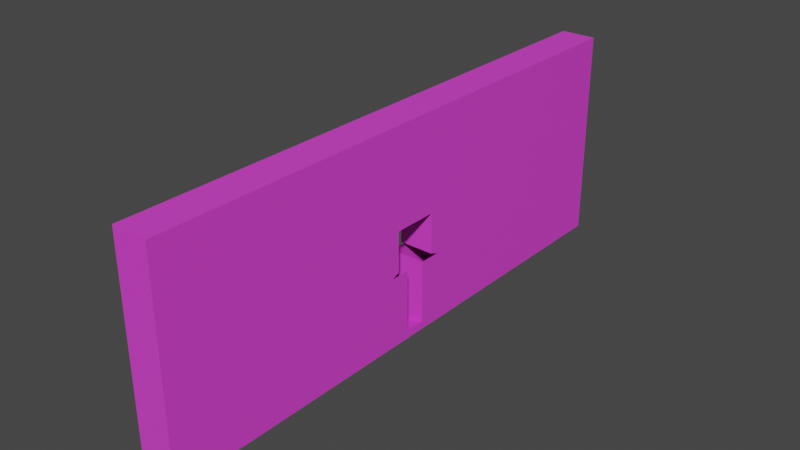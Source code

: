 # Source: wall2.blend  (saved by Blender 2.90.8; exported with 4.5.12 LTS)
import bpy
from mathutils import Matrix  # noqa: F401  (used for matrix-valued properties, if any)

bpy.ops.wm.read_factory_settings(use_empty=True)
scene = bpy.context.scene
scene.name = 'Scene'

# ---- collections
col_collection = bpy.data.collections.new('Collection'); scene.collection.children.link(col_collection)

# ---- materials (node trees are filled in below, after node groups)
mat_material_001 = bpy.data.materials.new('Material.001')
mat_material_001.use_transparent_shadow = False

# ---- material node trees
mat_material_001.use_nodes = True; mat_material_001.node_tree.nodes.clear()
_N = mat_material_001.node_tree.nodes; _L = mat_material_001.node_tree.links
n0 = _N.new('ShaderNodeBsdfPrincipled'); n0.name = 'Principled BSDF'; n0.location = (10, 300)
n0.distribution = 'GGX'
n0.subsurface_method = 'BURLEY'
n0.inputs[0].default_value = (0.8, 0.05615, 0.7112, 1.0)
n0.inputs[3].default_value = 1.45
n0.inputs[27].default_value = (0.0, 0.0, 0.0, 1.0)
n0.inputs[28].default_value = 1.0
n1 = _N.new('ShaderNodeOutputMaterial'); n1.name = 'Material Output'; n1.location = (300, 300)
_L.new(n0.outputs[0], n1.inputs[0])
n1.is_active_output = True

# ---- world
world_world = bpy.data.worlds.new('World'); scene.world = world_world
world_world.use_nodes = True; world_world.node_tree.nodes.clear()
_N = world_world.node_tree.nodes; _L = world_world.node_tree.links
n0 = _N.new('ShaderNodeOutputWorld'); n0.name = 'World Output'; n0.location = (300, 300)
n1 = _N.new('ShaderNodeBackground'); n1.name = 'Background'; n1.location = (10, 300)
n1.inputs[0].default_value = (0.05088, 0.05088, 0.05088, 1.0)
_L.new(n1.outputs[0], n0.inputs[0])
n0.is_active_output = True
world_world.color = (0.05088, 0.05088, 0.05088)
world_world.use_sun_shadow = False
world_world.sun_shadow_jitter_overblur = 0.0

# ---- meshes
me_cube_002 = bpy.data.meshes.new('Cube.002')
me_cube_002.from_pydata([(-1.005, -1.005, -1.005), (-1.005, -1.005, 1.005), (-1.005, 1.005, -1.005), (-1.005, 1.005, 1.005), (1.005, -1.005, -1.005), (1.005, -1.005, 1.005), (1.005, 1.005, -1.005), (1.005, 1.005, 1.005), (-1.005, 0.7817, -1.005), (-1.005, 0.5583, -1.005), (-1.005, 0.335, -1.005), (-1.005, 0.1117, -1.005), (-1.005, -0.1117, -1.005), (-1.005, -0.335, -1.005), (-1.005, -0.5583, -1.005), (-1.005, -0.7817, -1.005), (-1.005, -1.005, -0.7817), (-1.005, -1.005, -0.5583), (-1.005, -1.005, -0.335), (-1.005, -1.005, -0.1117), (-1.005, -1.005, 0.1117), (-1.005, -1.005, 0.335), (-1.005, -1.005, 0.5583), (-1.005, -1.005, 0.7817), (-1.005, -0.7817, 1.005), (-1.005, -0.5583, 1.005), (-1.005, -0.335, 1.005), (-1.005, -0.1117, 1.005), (-1.005, 0.1117, 1.005), (-1.005, 0.335, 1.005), (-1.005, 0.5583, 1.005), (-1.005, 0.7817, 1.005), (-1.005, 1.005, 0.7817), (-1.005, 1.005, 0.5583), (-1.005, 1.005, 0.335), (-1.005, 1.005, 0.1117), (-1.005, 1.005, -0.1117), (-1.005, 1.005, -0.335), (-1.005, 1.005, -0.5583), (-1.005, 1.005, -0.7817), (0.7817, 1.005, -1.005), (0.5583, 1.005, -1.005), (0.335, 1.005, -1.005), (0.1117, 1.005, -1.005), (-0.1117, 1.005, -1.005), (-0.335, 1.005, -1.005), (-0.5583, 1.005, -1.005), (-0.7817, 1.005, -1.005), (-0.7817, 1.005, 1.005), (-0.5583, 1.005, 1.005), (-0.335, 1.005, 1.005), (-0.1117, 1.005, 1.005), (0.1117, 1.005, 1.005), (0.335, 1.005, 1.005), (0.5583, 1.005, 1.005), (0.7817, 1.005, 1.005), (1.005, 1.005, 0.7817), (1.005, 1.005, 0.5583), (1.005, 1.005, 0.335), (1.005, 1.005, 0.1117), (1.005, 1.005, -0.1117), (1.005, 1.005, -0.335), (1.005, 1.005, -0.5583), (1.005, 1.005, -0.7817), (1.005, -0.7817, -1.005), (1.005, -0.5583, -1.005), (1.005, -0.335, -1.005), (1.005, -0.1117, -1.005), (1.005, 0.1117, -1.005), (1.005, 0.335, -1.005), (1.005, 0.5583, -1.005), (1.005, 0.7817, -1.005), (1.005, 0.7817, 1.005), (1.005, 0.5583, 1.005), (1.005, 0.335, 1.005), (1.005, 0.1117, 1.005), (1.005, -0.1117, 1.005), (1.005, -0.335, 1.005), (1.005, -0.5583, 1.005), (1.005, -0.7817, 1.005), (1.005, -1.005, 0.7817), (1.005, -1.005, 0.5583), (1.005, -1.005, 0.335), (1.005, -1.005, 0.1117), (1.005, -1.005, -0.1117), (1.005, -1.005, -0.335), (1.005, -1.005, -0.5583), (1.005, -1.005, -0.7817), (-0.7817, -1.005, -1.005), (-0.5583, -1.005, -1.005), (-0.335, -1.005, -1.005), (-0.1117, -1.005, -1.005), (0.1117, -1.005, -1.005), (0.335, -1.005, -1.005), (0.5583, -1.005, -1.005), (0.7817, -1.005, -1.005), (0.7817, -1.005, 1.005), (0.5583, -1.005, 1.005), (0.335, -1.005, 1.005), (0.1117, -1.005, 1.005), (-0.1117, -1.005, 1.005), (-0.335, -1.005, 1.005), (-0.5583, -1.005, 1.005), (-0.7817, -1.005, 1.005), (0.7817, 0.7817, 1.005), (0.7817, 0.5583, 1.005), (0.7817, 0.335, 1.005), (0.7817, 0.1117, 1.005), (0.7817, -0.1117, 1.005), (0.7817, -0.335, 1.005), (0.7817, -0.5583, 1.005), (0.7817, -0.7817, 1.005), (0.5583, 0.7817, 1.005), (0.5583, 0.5583, 1.005), (0.5583, 0.335, 1.005), (0.5583, 0.1117, 1.005), (0.5583, -0.1117, 1.005), (0.5583, -0.335, 1.005), (0.5583, -0.5583, 1.005), (0.5583, -0.7817, 1.005), (0.335, 0.7817, 1.005), (0.335, 0.5583, 1.005), (0.335, 0.335, 1.005), (0.335, 0.1117, 1.005), (0.335, -0.1117, 1.005), (0.335, -0.335, 1.005), (0.335, -0.5583, 1.005), (0.335, -0.7817, 1.005), (0.1117, 0.7817, 1.005), (0.1117, 0.5583, 1.005), (0.1117, 0.335, 1.005), (0.1117, 0.1117, 1.005), (0.1117, -0.1117, 1.005), (0.1117, -0.335, 1.005), (0.1117, -0.5583, 1.005), (0.1117, -0.7817, 1.005), (-0.1117, 0.7817, 1.005), (-0.1117, 0.5583, 1.005), (-0.1117, 0.335, 1.005), (-0.1117, 0.1117, 1.005), (-0.1117, -0.1117, 1.005), (-0.1117, -0.335, 1.005), (-0.1117, -0.5583, 1.005), (-0.1117, -0.7817, 1.005), (-0.335, 0.7817, 1.005), (-0.335, 0.5583, 1.005), (-0.335, 0.335, 1.005), (-0.335, 0.1117, 1.005), (-0.335, -0.1117, 1.005), (-0.335, -0.335, 1.005), (-0.335, -0.5583, 1.005), (-0.335, -0.7817, 1.005), (-0.5583, 0.7817, 1.005), (-0.5583, 0.5583, 1.005), (-0.5583, 0.335, 1.005), (-0.5583, 0.1117, 1.005), (-0.5583, -0.1117, 1.005), (-0.5583, -0.335, 1.005), (-0.5583, -0.5583, 1.005), (-0.5583, -0.7817, 1.005), (-0.7817, 0.7817, 1.005), (-0.7817, 0.5583, 1.005), (-0.7817, 0.335, 1.005), (-0.7817, 0.1117, 1.005), (-0.7817, -0.1117, 1.005), (-0.7817, -0.335, 1.005), (-0.7817, -0.5583, 1.005), (-0.7817, -0.7817, 1.005), (-0.7817, 0.7817, -1.005), (-0.7817, 0.5583, -1.005), (-0.7817, 0.335, -1.005), (-0.7817, 0.1117, -1.005), (-0.7817, -0.1117, -1.005), (-0.7817, -0.335, -1.005), (-0.7817, -0.5583, -1.005), (-0.7817, -0.7817, -1.005), (-0.5583, 0.7817, -1.005), (-0.5583, 0.5583, -1.005), (-0.5583, 0.335, -1.005), (-0.5583, 0.1117, -1.005), (-0.5583, -0.1117, -1.005), (-0.5583, -0.335, -1.005), (-0.5583, -0.5583, -1.005), (-0.5583, -0.7817, -1.005), (-0.335, 0.7817, -1.005), (-0.335, 0.5583, -1.005), (-0.335, 0.335, -1.005), (-0.335, 0.1117, -1.005), (-0.335, -0.1117, -1.005), (-0.335, -0.335, -1.005), (-0.335, -0.5583, -1.005), (-0.335, -0.7817, -1.005), (-0.1117, 0.7817, -1.005), (-0.1117, 0.5583, -1.005), (-0.1117, 0.335, -1.005), (-0.1117, 0.1117, -1.005), (-0.1117, -0.1117, -1.005), (-0.1117, -0.335, -1.005), (-0.1117, -0.5583, -1.005), (-0.1117, -0.7817, -1.005), (0.1117, 0.7817, -1.005), (0.1117, 0.5583, -1.005), (0.1117, 0.335, -1.005), (0.1117, 0.1117, -1.005), (0.1117, -0.1117, -1.005), (0.1117, -0.335, -1.005), (0.1117, -0.5583, -1.005), (0.1117, -0.7817, -1.005), (0.335, 0.7817, -1.005), (0.335, 0.5583, -1.005), (0.335, 0.335, -1.005), (0.335, 0.1117, -1.005), (0.335, -0.1117, -1.005), (0.335, -0.335, -1.005), (0.335, -0.5583, -1.005), (0.335, -0.7817, -1.005), (0.5583, 0.7817, -1.005), (0.5583, 0.5583, -1.005), (0.5583, 0.335, -1.005), (0.5583, 0.1117, -1.005), (0.5583, -0.1117, -1.005), (0.5583, -0.335, -1.005), (0.5583, -0.5583, -1.005), (0.5583, -0.7817, -1.005), (0.7817, 0.7817, -1.005), (0.7817, 0.5583, -1.005), (0.7817, 0.335, -1.005), (0.7817, 0.1117, -1.005), (0.7817, -0.1117, -1.005), (0.7817, -0.335, -1.005), (0.7817, -0.5583, -1.005), (0.7817, -0.7817, -1.005), (0.7817, -1.005, -0.7817), (0.5583, -1.005, -0.7817), (0.335, -1.005, -0.7817), (0.1117, -1.005, -0.7817), (-0.1117, -1.005, -0.7817), (-0.335, -1.005, -0.7817), (-0.5583, -1.005, -0.7817), (-0.7817, -1.005, -0.7817), (0.7817, -1.005, -0.5583), (0.5583, -1.005, -0.5583), (0.335, -1.005, -0.5583), (0.1117, -1.005, -0.5583), (-0.1117, -1.005, -0.5583), (-0.335, -1.005, -0.5583), (-0.5583, -1.005, -0.5583), (-0.7817, -1.005, -0.5583), (0.7817, -1.005, -0.335), (0.5583, -1.005, -0.335), (0.335, -1.005, -0.335), (0.1117, -1.005, -0.335), (-0.1117, -1.005, -0.335), (-0.335, -1.005, -0.335), (-0.5583, -1.005, -0.335), (-0.7817, -1.005, -0.335), (0.7817, -1.005, -0.1117), (0.5583, -1.005, -0.1117), (0.335, -1.005, -0.1117), (0.1117, -1.005, -0.1117), (-0.1117, -1.005, -0.1117), (-0.335, -1.005, -0.1117), (-0.5583, -1.005, -0.1117), (-0.7817, -1.005, -0.1117), (0.7817, -1.005, 0.1117), (0.5583, -1.005, 0.1117), (0.335, -1.005, 0.1117), (0.1117, -1.005, 0.1117), (-0.1117, -1.005, 0.1117), (-0.335, -1.005, 0.1117), (-0.5583, -1.005, 0.1117), (-0.7817, -1.005, 0.1117), (0.7817, -1.005, 0.335), (0.5583, -1.005, 0.335), (0.335, -1.005, 0.335), (0.1117, -1.005, 0.335), (-0.1117, -1.005, 0.335), (-0.335, -1.005, 0.335), (-0.5583, -1.005, 0.335), (-0.7817, -1.005, 0.335), (0.7817, -1.005, 0.5583), (0.5583, -1.005, 0.5583), (0.335, -1.005, 0.5583), (0.1117, -1.005, 0.5583), (-0.1117, -1.005, 0.5583), (-0.335, -1.005, 0.5583), (-0.5583, -1.005, 0.5583), (-0.7817, -1.005, 0.5583), (0.7817, -1.005, 0.7817), (0.5583, -1.005, 0.7817), (0.335, -1.005, 0.7817), (0.1117, -1.005, 0.7817), (-0.1117, -1.005, 0.7817), (-0.335, -1.005, 0.7817), (-0.5583, -1.005, 0.7817), (-0.7817, -1.005, 0.7817), (1.005, 0.7817, -0.7817), (1.005, 0.5583, -0.7817), (1.005, 0.335, -0.7817), (1.005, 0.1117, -0.7817), (1.005, -0.1117, -0.7817), (1.005, -0.335, -0.7817), (1.005, -0.5583, -0.7817), (1.005, -0.7817, -0.7817), (1.005, 0.7817, -0.5583), (1.005, 0.5583, -0.5583), (1.005, 0.335, -0.5583), (1.005, 0.1117, -0.5583), (1.005, -0.1117, -0.5583), (1.005, -0.335, -0.5583), (1.005, -0.5583, -0.5583), (1.005, -0.7817, -0.5583), (1.005, 0.7817, -0.335), (1.005, 0.5583, -0.335), (1.005, 0.335, -0.335), (1.005, 0.08117, -0.3045), (1.005, -0.08117, -0.3045), (1.005, -0.335, -0.335), (1.005, -0.5583, -0.335), (1.005, -0.7817, -0.335), (1.005, 0.7817, -0.1117), (1.005, 0.5583, -0.1117), (1.005, 0.335, -0.1117), (1.005, 0.08117, -0.1117), (1.005, -0.08117, -0.1117), (1.005, -0.335, -0.1117), (1.005, -0.5583, -0.1117), (1.005, -0.7817, -0.1117), (1.005, 0.7817, 0.1117), (1.005, 0.5583, 0.1117), (1.005, 0.335, 0.1117), (1.005, 0.08117, 0.08117), (1.005, -0.08117, 0.08117), (1.005, -0.335, 0.1117), (1.005, -0.5583, 0.1117), (1.005, -0.7817, 0.1117), (1.005, 0.7817, 0.335), (1.005, 0.5583, 0.335), (1.005, 0.335, 0.335), (1.005, 0.1117, 0.335), (1.005, -0.1117, 0.335), (1.005, -0.335, 0.335), (1.005, -0.5583, 0.335), (1.005, -0.7817, 0.335), (1.005, 0.7817, 0.5583), (1.005, 0.5583, 0.5583), (1.005, 0.335, 0.5583), (1.005, 0.1117, 0.5583), (1.005, -0.1117, 0.5583), (1.005, -0.335, 0.5583), (1.005, -0.5583, 0.5583), (1.005, -0.7817, 0.5583), (1.005, 0.7817, 0.7817), (1.005, 0.5583, 0.7817), (1.005, 0.335, 0.7817), (1.005, 0.1117, 0.7817), (1.005, -0.1117, 0.7817), (1.005, -0.335, 0.7817), (1.005, -0.5583, 0.7817), (1.005, -0.7817, 0.7817), (-0.7817, 1.005, -0.7817), (-0.5583, 1.005, -0.7817), (-0.335, 1.005, -0.7817), (-0.1117, 1.005, -0.7817), (0.1117, 1.005, -0.7817), (0.335, 1.005, -0.7817), (0.5583, 1.005, -0.7817), (0.7817, 1.005, -0.7817), (-0.7817, 1.005, -0.5583), (-0.5583, 1.005, -0.5583), (-0.335, 1.005, -0.5583), (-0.1117, 1.005, -0.5583), (0.1117, 1.005, -0.5583), (0.335, 1.005, -0.5583), (0.5583, 1.005, -0.5583), (0.7817, 1.005, -0.5583), (-0.7817, 1.005, -0.335), (-0.5583, 1.005, -0.335), (-0.335, 1.005, -0.335), (-0.1117, 1.005, -0.335), (0.1117, 1.005, -0.335), (0.335, 1.005, -0.335), (0.5583, 1.005, -0.335), (0.7817, 1.005, -0.335), (-0.7817, 1.005, -0.1117), (-0.5583, 1.005, -0.1117), (-0.335, 1.005, -0.1117), (-0.1117, 1.005, -0.1117), (0.1117, 1.005, -0.1117), (0.335, 1.005, -0.1117), (0.5583, 1.005, -0.1117), (0.7817, 1.005, -0.1117), (-0.7817, 1.005, 0.1117), (-0.5583, 1.005, 0.1117), (-0.335, 1.005, 0.1117), (-0.1117, 1.005, 0.1117), (0.1117, 1.005, 0.1117), (0.335, 1.005, 0.1117), (0.5583, 1.005, 0.1117), (0.7817, 1.005, 0.1117), (-0.7817, 1.005, 0.335), (-0.5583, 1.005, 0.335), (-0.335, 1.005, 0.335), (-0.1117, 1.005, 0.335), (0.1117, 1.005, 0.335), (0.335, 1.005, 0.335), (0.5583, 1.005, 0.335), (0.7817, 1.005, 0.335), (-0.7817, 1.005, 0.5583), (-0.5583, 1.005, 0.5583), (-0.335, 1.005, 0.5583), (-0.1117, 1.005, 0.5583), (0.1117, 1.005, 0.5583), (0.335, 1.005, 0.5583), (0.5583, 1.005, 0.5583), (0.7817, 1.005, 0.5583), (-0.7817, 1.005, 0.7817), (-0.5583, 1.005, 0.7817), (-0.335, 1.005, 0.7817), (-0.1117, 1.005, 0.7817), (0.1117, 1.005, 0.7817), (0.335, 1.005, 0.7817), (0.5583, 1.005, 0.7817), (0.7817, 1.005, 0.7817), (-1.005, -0.7817, -0.7817), (-1.005, -0.5583, -0.7817), (-1.005, -0.335, -0.7817), (-1.005, -0.1117, -0.7817), (-1.005, 0.1117, -0.7817), (-1.005, 0.335, -0.7817), (-1.005, 0.5583, -0.7817), (-1.005, 0.7817, -0.7817), (-1.005, -0.7817, -0.5583), (-1.005, -0.5583, -0.5583), (-1.005, -0.335, -0.5583), (-1.005, -0.1117, -0.5583), (-1.005, 0.1117, -0.5583), (-1.005, 0.335, -0.5583), (-1.005, 0.5583, -0.5583), (-1.005, 0.7817, -0.5583), (-1.005, -0.7817, -0.335), (-1.005, -0.5583, -0.335), (-1.005, -0.335, -0.335), (-1.005, -0.08117, -0.3045), (-1.005, 0.08117, -0.3045), (-1.005, 0.335, -0.335), (-1.005, 0.5583, -0.335), (-1.005, 0.7817, -0.335), (-1.005, -0.7817, -0.1117), (-1.005, -0.5583, -0.1117), (-1.005, -0.335, -0.1117), (-1.005, -0.08117, -0.1117), (-1.005, 0.08117, -0.1117), (-1.005, 0.335, -0.1117), (-1.005, 0.5583, -0.1117), (-1.005, 0.7817, -0.1117), (-1.005, -0.7817, 0.1117), (-1.005, -0.5583, 0.1117), (-1.005, -0.335, 0.1117), (-1.005, -0.08117, 0.08117), (-1.005, 0.08117, 0.08117), (-1.005, 0.335, 0.1117), (-1.005, 0.5583, 0.1117), (-1.005, 0.7817, 0.1117), (-1.005, -0.7817, 0.335), (-1.005, -0.5583, 0.335), (-1.005, -0.335, 0.335), (-1.005, -0.1117, 0.335), (-1.005, 0.1117, 0.335), (-1.005, 0.335, 0.335), (-1.005, 0.5583, 0.335), (-1.005, 0.7817, 0.335), (-1.005, -0.7817, 0.5583), (-1.005, -0.5583, 0.5583), (-1.005, -0.335, 0.5583), (-1.005, -0.1117, 0.5583), (-1.005, 0.1117, 0.5583), (-1.005, 0.335, 0.5583), (-1.005, 0.5583, 0.5583), (-1.005, 0.7817, 0.5583), (-1.005, -0.7817, 0.7817), (-1.005, -0.5583, 0.7817), (-1.005, -0.335, 0.7817), (-1.005, -0.1117, 0.7817), (-1.005, 0.1117, 0.7817), (-1.005, 0.335, 0.7817), (-1.005, 0.5583, 0.7817), (-1.005, 0.7817, 0.7817), (1.005, 0.1117, -0.335), (1.005, -0.1117, -0.335), (1.005, 0.1117, 0.1117), (1.005, -0.1117, 0.1117), (1.005, 0.1117, -0.1117), (1.005, -0.1117, -0.1117), (-1.005, -0.1117, -0.335), (-1.005, 0.1117, -0.335), (-1.005, -0.1117, 0.1117), (-1.005, 0.1117, 0.1117), (-1.005, -0.1117, -0.1117), (-1.005, 0.1117, -0.1117), (-1.005, 0.03722, -1.005), (-1.005, -0.03722, -1.005), (1.005, -0.03722, -1.005), (1.005, 0.03722, -1.005), (1.005, 0.03722, -0.7817), (1.005, -0.03722, -0.7817), (1.005, 0.03722, -0.5583), (1.005, -0.03722, -0.5583), (1.005, 0.03722, -0.335), (1.005, -0.03722, -0.335), (1.005, 0.1117, -0.8561), (1.005, 0.1117, -0.9306), (1.005, -0.1117, -0.8561), (1.005, -0.1117, -0.9306), (1.005, 0.1117, -0.6328), (1.005, 0.1117, -0.7072), (1.005, -0.1117, -0.6328), (1.005, -0.1117, -0.7072), (1.005, 0.1117, -0.4094), (1.005, 0.1117, -0.4839), (1.005, -0.1117, -0.4094), (1.005, -0.1117, -0.4839), (-1.005, -0.03722, -0.7817), (-1.005, 0.03722, -0.7817), (-1.005, -0.03722, -0.5583), (-1.005, 0.03722, -0.5583), (-1.005, -0.03722, -0.335), (-1.005, 0.03722, -0.335), (-1.005, -0.1117, -0.8561), (-1.005, -0.1117, -0.9306), (-1.005, 0.1117, -0.8561), (-1.005, 0.1117, -0.9306), (-1.005, -0.1117, -0.6328), (-1.005, -0.1117, -0.7072), (-1.005, 0.1117, -0.6328), (-1.005, 0.1117, -0.7072), (-1.005, -0.1117, -0.4094), (-1.005, -0.1117, -0.4839), (-1.005, 0.1117, -0.4094), (-1.005, 0.1117, -0.4839), (1.005, 0.02706, -0.3045), (1.005, -0.02706, -0.3045), (-1.005, -0.02706, -0.3045), (-1.005, 0.02706, -0.3045), (1.005, 0.1015, -0.3248), (1.005, 0.09134, -0.3147), (1.005, -0.09134, -0.3147), (1.005, -0.1015, -0.3248), (-1.005, -0.1015, -0.3248), (-1.005, -0.09134, -0.3147), (-1.005, 0.09134, -0.3147), (-1.005, 0.1015, -0.3248), (0.335, -0.08117, -0.3045), (-0.335, -0.08117, -0.3045), (-0.335, 0.08117, -0.3045), (0.335, 0.08117, -0.3045), (-0.335, 0.02706, -0.3045), (0.335, 0.02706, -0.3045), (-0.335, -0.02706, -0.3045), (0.335, -0.02706, -0.3045), (-1.005, -0.03045, -0.3147), (-1.005, -0.03383, -0.3248), (-1.005, 0.03045, -0.3147), (-1.005, 0.03383, -0.3248), (1.005, 0.03045, -0.3147), (1.005, 0.03383, -0.3248), (1.005, -0.03045, -0.3147), (1.005, -0.03383, -0.3248), (-1.005, -0.03722, -0.4839), (-1.005, 0.03722, -0.4839), (-1.005, -0.03722, -0.4094), (-1.005, 0.03722, -0.4094), (-1.005, -0.03722, -0.7072), (-1.005, 0.03722, -0.7072), (-1.005, -0.03722, -0.6328), (-1.005, 0.03722, -0.6328), (-1.005, -0.03722, -0.9306), (-1.005, 0.03722, -0.9306), (-1.005, -0.03722, -0.8561), (-1.005, 0.03722, -0.8561), (1.005, 0.03722, -0.4839), (1.005, -0.03722, -0.4839), (1.005, 0.03722, -0.4094), (1.005, -0.03722, -0.4094), (1.005, 0.03722, -0.7072), (1.005, -0.03722, -0.7072), (1.005, 0.03722, -0.6328), (1.005, -0.03722, -0.6328), (1.005, 0.03722, -0.9306), (1.005, -0.03722, -0.9306), (1.005, 0.03722, -0.8561), (1.005, -0.03722, -0.8561)], [(541, 316), (543, 444), (315, 540), (443, 542), (556, 554), (557, 555), (553, 558), (552, 559), (560, 549), (561, 548), (550, 562), (551, 563), (564, 545), (565, 544), (546, 566), (547, 567)], [(487, 31, 3, 32), (423, 55, 7, 56), (359, 79, 5, 80), (295, 103, 1, 23), (231, 64, 4, 95), (167, 24, 1, 103), (79, 111, 96, 5), (111, 119, 97, 96), (119, 127, 98, 97), (127, 135, 99, 98), (135, 143, 100, 99), (143, 151, 101, 100), (151, 159, 102, 101), (159, 167, 103, 102), (7, 55, 104, 72), (72, 104, 105, 73), (73, 105, 106, 74), (74, 106, 107, 75), (75, 107, 108, 76), (76, 108, 109, 77), (77, 109, 110, 78), (78, 110, 111, 79), (55, 54, 112, 104), (104, 112, 113, 105), (105, 113, 114, 106), (106, 114, 115, 107), (107, 115, 116, 108), (108, 116, 117, 109), (109, 117, 118, 110), (110, 118, 119, 111), (54, 53, 120, 112), (112, 120, 121, 113), (113, 121, 122, 114), (114, 122, 123, 115), (115, 123, 124, 116), (116, 124, 125, 117), (117, 125, 126, 118), (118, 126, 127, 119), (53, 52, 128, 120), (120, 128, 129, 121), (121, 129, 130, 122), (122, 130, 131, 123), (123, 131, 132, 124), (124, 132, 133, 125), (125, 133, 134, 126), (126, 134, 135, 127), (52, 51, 136, 128), (128, 136, 137, 129), (129, 137, 138, 130), (130, 138, 139, 131), (131, 139, 140, 132), (132, 140, 141, 133), (133, 141, 142, 134), (134, 142, 143, 135), (51, 50, 144, 136), (136, 144, 145, 137), (137, 145, 146, 138), (138, 146, 147, 139), (139, 147, 148, 140), (140, 148, 149, 141), (141, 149, 150, 142), (142, 150, 151, 143), (50, 49, 152, 144), (144, 152, 153, 145), (145, 153, 154, 146), (146, 154, 155, 147), (147, 155, 156, 148), (148, 156, 157, 149), (149, 157, 158, 150), (150, 158, 159, 151), (49, 48, 160, 152), (152, 160, 161, 153), (153, 161, 162, 154), (154, 162, 163, 155), (155, 163, 164, 156), (156, 164, 165, 157), (157, 165, 166, 158), (158, 166, 167, 159), (48, 3, 31, 160), (160, 31, 30, 161), (161, 30, 29, 162), (162, 29, 28, 163), (163, 28, 27, 164), (164, 27, 26, 165), (165, 26, 25, 166), (166, 25, 24, 167), (15, 175, 88, 0), (175, 183, 89, 88), (183, 191, 90, 89), (191, 199, 91, 90), (199, 207, 92, 91), (207, 215, 93, 92), (215, 223, 94, 93), (223, 231, 95, 94), (2, 47, 168, 8), (8, 168, 169, 9), (9, 169, 170, 10), (10, 170, 171, 11), (11, 171, 172, 12, 501, 500), (12, 172, 173, 13), (13, 173, 174, 14), (14, 174, 175, 15), (47, 46, 176, 168), (168, 176, 177, 169), (169, 177, 178, 170), (170, 178, 179, 171), (171, 179, 180, 172), (172, 180, 181, 173), (173, 181, 182, 174), (174, 182, 183, 175), (46, 45, 184, 176), (176, 184, 185, 177), (177, 185, 186, 178), (178, 186, 187, 179), (179, 187, 188, 180), (180, 188, 189, 181), (181, 189, 190, 182), (182, 190, 191, 183), (45, 44, 192, 184), (184, 192, 193, 185), (185, 193, 194, 186), (186, 194, 195, 187), (187, 195, 196, 188), (188, 196, 197, 189), (189, 197, 198, 190), (190, 198, 199, 191), (44, 43, 200, 192), (192, 200, 201, 193), (193, 201, 202, 194), (194, 202, 203, 195), (195, 203, 204, 196), (196, 204, 205, 197), (197, 205, 206, 198), (198, 206, 207, 199), (43, 42, 208, 200), (200, 208, 209, 201), (201, 209, 210, 202), (202, 210, 211, 203), (203, 211, 212, 204), (204, 212, 213, 205), (205, 213, 214, 206), (206, 214, 215, 207), (42, 41, 216, 208), (208, 216, 217, 209), (209, 217, 218, 210), (210, 218, 219, 211), (211, 219, 220, 212), (212, 220, 221, 213), (213, 221, 222, 214), (214, 222, 223, 215), (41, 40, 224, 216), (216, 224, 225, 217), (217, 225, 226, 218), (218, 226, 227, 219), (219, 227, 228, 220), (220, 228, 229, 221), (221, 229, 230, 222), (222, 230, 231, 223), (40, 6, 71, 224), (224, 71, 70, 225), (225, 70, 69, 226), (226, 69, 68, 227), (227, 68, 503, 502, 67, 228), (228, 67, 66, 229), (229, 66, 65, 230), (230, 65, 64, 231), (88, 239, 16, 0), (239, 247, 17, 16), (247, 255, 18, 17), (255, 263, 19, 18), (263, 271, 20, 19), (271, 279, 21, 20), (279, 287, 22, 21), (287, 295, 23, 22), (4, 87, 232, 95), (95, 232, 233, 94), (94, 233, 234, 93), (93, 234, 235, 92), (92, 235, 236, 91), (91, 236, 237, 90), (90, 237, 238, 89), (89, 238, 239, 88), (87, 86, 240, 232), (232, 240, 241, 233), (233, 241, 242, 234), (234, 242, 243, 235), (235, 243, 244, 236), (236, 244, 245, 237), (237, 245, 246, 238), (238, 246, 247, 239), (86, 85, 248, 240), (240, 248, 249, 241), (241, 249, 250, 242), (242, 250, 251, 243), (243, 251, 252, 244), (244, 252, 253, 245), (245, 253, 254, 246), (246, 254, 255, 247), (85, 84, 256, 248), (248, 256, 257, 249), (249, 257, 258, 250), (250, 258, 259, 251), (251, 259, 260, 252), (252, 260, 261, 253), (253, 261, 262, 254), (254, 262, 263, 255), (84, 83, 264, 256), (256, 264, 265, 257), (257, 265, 266, 258), (258, 266, 267, 259), (259, 267, 268, 260), (260, 268, 269, 261), (261, 269, 270, 262), (262, 270, 271, 263), (83, 82, 272, 264), (264, 272, 273, 265), (265, 273, 274, 266), (266, 274, 275, 267), (267, 275, 276, 268), (268, 276, 277, 269), (269, 277, 278, 270), (270, 278, 279, 271), (82, 81, 280, 272), (272, 280, 281, 273), (273, 281, 282, 274), (274, 282, 283, 275), (275, 283, 284, 276), (276, 284, 285, 277), (277, 285, 286, 278), (278, 286, 287, 279), (81, 80, 288, 280), (280, 288, 289, 281), (281, 289, 290, 282), (282, 290, 291, 283), (283, 291, 292, 284), (284, 292, 293, 285), (285, 293, 294, 286), (286, 294, 295, 287), (80, 5, 96, 288), (288, 96, 97, 289), (289, 97, 98, 290), (290, 98, 99, 291), (291, 99, 100, 292), (292, 100, 101, 293), (293, 101, 102, 294), (294, 102, 103, 295), (64, 303, 87, 4), (303, 311, 86, 87), (311, 319, 85, 86), (319, 327, 84, 85), (327, 335, 83, 84), (335, 343, 82, 83), (343, 351, 81, 82), (351, 359, 80, 81), (6, 63, 296, 71), (71, 296, 297, 70), (70, 297, 298, 69), (69, 298, 299, 510, 511, 68), (591, 505, 300, 512), (67, 513, 512, 300, 301, 66), (66, 301, 302, 65), (65, 302, 303, 64), (63, 62, 304, 296), (296, 304, 305, 297), (297, 305, 306, 298), (298, 306, 307, 514, 515, 299), (587, 507, 308, 516), (300, 517, 516, 308, 309, 301), (301, 309, 310, 302), (302, 310, 311, 303), (62, 61, 312, 304), (304, 312, 313, 305), (305, 313, 314, 306), (306, 314, 488, 518, 519, 307), (583, 509, 489, 520), (308, 521, 520, 489, 317, 309), (309, 317, 318, 310), (310, 318, 319, 311), (61, 60, 320, 312), (312, 320, 321, 313), (313, 321, 322, 314), (314, 322, 492, 488), (489, 493, 325, 317), (317, 325, 326, 318), (318, 326, 327, 319), (60, 59, 328, 320), (320, 328, 329, 321), (321, 329, 330, 322), (322, 330, 490, 492), (451, 459, 332, 324), (493, 491, 333, 325), (325, 333, 334, 326), (326, 334, 335, 327), (59, 58, 336, 328), (328, 336, 337, 329), (329, 337, 338, 330), (330, 338, 339, 490), (490, 339, 340, 491), (491, 340, 341, 333), (333, 341, 342, 334), (334, 342, 343, 335), (58, 57, 344, 336), (336, 344, 345, 337), (337, 345, 346, 338), (338, 346, 347, 339), (339, 347, 348, 340), (340, 348, 349, 341), (341, 349, 350, 342), (342, 350, 351, 343), (57, 56, 352, 344), (344, 352, 353, 345), (345, 353, 354, 346), (346, 354, 355, 347), (347, 355, 356, 348), (348, 356, 357, 349), (349, 357, 358, 350), (350, 358, 359, 351), (56, 7, 72, 352), (352, 72, 73, 353), (353, 73, 74, 354), (354, 74, 75, 355), (355, 75, 76, 356), (356, 76, 77, 357), (357, 77, 78, 358), (358, 78, 79, 359), (40, 367, 63, 6), (367, 375, 62, 63), (375, 383, 61, 62), (383, 391, 60, 61), (391, 399, 59, 60), (399, 407, 58, 59), (407, 415, 57, 58), (415, 423, 56, 57), (2, 39, 360, 47), (47, 360, 361, 46), (46, 361, 362, 45), (45, 362, 363, 44), (44, 363, 364, 43), (43, 364, 365, 42), (42, 365, 366, 41), (41, 366, 367, 40), (39, 38, 368, 360), (360, 368, 369, 361), (361, 369, 370, 362), (362, 370, 371, 363), (363, 371, 372, 364), (364, 372, 373, 365), (365, 373, 374, 366), (366, 374, 375, 367), (38, 37, 376, 368), (368, 376, 377, 369), (369, 377, 378, 370), (370, 378, 379, 371), (371, 379, 380, 372), (372, 380, 381, 373), (373, 381, 382, 374), (374, 382, 383, 375), (37, 36, 384, 376), (376, 384, 385, 377), (377, 385, 386, 378), (378, 386, 387, 379), (379, 387, 388, 380), (380, 388, 389, 381), (381, 389, 390, 382), (382, 390, 391, 383), (36, 35, 392, 384), (384, 392, 393, 385), (385, 393, 394, 386), (386, 394, 395, 387), (387, 395, 396, 388), (388, 396, 397, 389), (389, 397, 398, 390), (390, 398, 399, 391), (35, 34, 400, 392), (392, 400, 401, 393), (393, 401, 402, 394), (394, 402, 403, 395), (395, 403, 404, 396), (396, 404, 405, 397), (397, 405, 406, 398), (398, 406, 407, 399), (34, 33, 408, 400), (400, 408, 409, 401), (401, 409, 410, 402), (402, 410, 411, 403), (403, 411, 412, 404), (404, 412, 413, 405), (405, 413, 414, 406), (406, 414, 415, 407), (33, 32, 416, 408), (408, 416, 417, 409), (409, 417, 418, 410), (410, 418, 419, 411), (411, 419, 420, 412), (412, 420, 421, 413), (413, 421, 422, 414), (414, 422, 423, 415), (32, 3, 48, 416), (416, 48, 49, 417), (417, 49, 50, 418), (418, 50, 51, 419), (419, 51, 52, 420), (420, 52, 53, 421), (421, 53, 54, 422), (422, 54, 55, 423), (8, 431, 39, 2), (431, 439, 38, 39), (439, 447, 37, 38), (447, 455, 36, 37), (455, 463, 35, 36), (463, 471, 34, 35), (471, 479, 33, 34), (479, 487, 32, 33), (0, 16, 424, 15), (15, 424, 425, 14), (14, 425, 426, 13), (13, 426, 427, 528, 529, 12), (579, 523, 428, 530), (11, 531, 530, 428, 429, 10), (10, 429, 430, 9), (9, 430, 431, 8), (16, 17, 432, 424), (424, 432, 433, 425), (425, 433, 434, 426), (426, 434, 435, 532, 533, 427), (575, 525, 436, 534), (428, 535, 534, 436, 437, 429), (429, 437, 438, 430), (430, 438, 439, 431), (17, 18, 440, 432), (432, 440, 441, 433), (433, 441, 442, 434), (434, 442, 494, 536, 537, 435), (571, 527, 495, 538), (436, 539, 538, 495, 445, 437), (437, 445, 446, 438), (438, 446, 447, 439), (18, 19, 448, 440), (440, 448, 449, 441), (441, 449, 450, 442), (442, 450, 498, 494), (495, 499, 453, 445), (445, 453, 454, 446), (446, 454, 455, 447), (19, 20, 456, 448), (448, 456, 457, 449), (449, 457, 458, 450), (450, 458, 496, 498), (499, 497, 461, 453), (453, 461, 462, 454), (454, 462, 463, 455), (20, 21, 464, 456), (456, 464, 465, 457), (457, 465, 466, 458), (458, 466, 467, 496), (496, 467, 468, 497), (497, 468, 469, 461), (461, 469, 470, 462), (462, 470, 471, 463), (21, 22, 472, 464), (464, 472, 473, 465), (465, 473, 474, 466), (466, 474, 475, 467), (467, 475, 476, 468), (468, 476, 477, 469), (469, 477, 478, 470), (470, 478, 479, 471), (22, 23, 480, 472), (472, 480, 481, 473), (473, 481, 482, 474), (474, 482, 483, 475), (475, 483, 484, 476), (476, 484, 485, 477), (477, 485, 486, 478), (478, 486, 487, 479), (23, 1, 24, 480), (480, 24, 25, 481), (481, 25, 26, 482), (482, 26, 27, 483), (483, 27, 28, 484), (484, 28, 29, 485), (485, 29, 30, 486), (486, 30, 31, 487), (443, 451, 324, 316, 552, 553), (332, 331, 490, 491), (323, 315, 545, 544, 488, 492), (316, 324, 493, 489, 547, 546), (331, 323, 492, 490), (324, 332, 491, 493), (460, 459, 496, 497), (451, 443, 549, 548, 494, 498), (444, 452, 499, 495, 551, 550), (459, 451, 498, 496), (452, 460, 497, 499), (459, 460, 331, 332), (460, 452, 323, 331), (452, 444, 554, 555, 315, 323), (525, 569, 539, 436), (569, 571, 538, 539), (435, 537, 568, 524), (505, 522, 585), (537, 536, 570, 568), (585, 572, 587), (536, 494, 526, 570), (587, 572, 574), (523, 573, 535, 428), (573, 575, 534, 535), (427, 533, 572, 522), (587, 524, 507), (533, 532, 574, 572), (507, 568, 581), (532, 435, 524, 574), (581, 570, 583), (500, 577, 531, 11), (577, 579, 530, 531), (12, 529, 576, 501), (529, 528, 578, 576), (528, 427, 522, 578), (507, 581, 521, 308), (581, 583, 520, 521), (307, 519, 580, 506), (582, 569, 580), (519, 518, 582, 580), (580, 525, 506), (518, 488, 508, 582), (506, 575, 586), (505, 585, 517, 300), (585, 587, 516, 517), (299, 515, 584, 504), (586, 575, 573), (515, 514, 586, 584), (584, 573, 523), (514, 307, 506, 586), (504, 523, 579), (502, 589, 513, 67), (589, 591, 512, 513), (68, 511, 588, 503), (503, 588, 589, 502), (511, 510, 590, 588), (590, 579, 577), (510, 299, 504, 590), (588, 577, 500), (591, 578, 505), (589, 576, 591), (588, 501, 589), (505, 578, 522), (585, 522, 572), (587, 574, 524), (507, 524, 568), (581, 568, 570), (583, 570, 526), (571, 582, 527), (582, 571, 569), (580, 569, 525), (506, 525, 575), (584, 586, 573), (504, 584, 523), (590, 504, 579), (588, 590, 577), (591, 576, 578), (589, 501, 576), (588, 500, 501), (582, 508, 527)])
_uv = me_cube_002.uv_layers.new(name='UVMap')
_uv.uv.foreach_set('vector', [0.5972, 0.2222, 0.625, 0.2222, 0.625, 0.25, 0.5972, 0.25, 0.5972, 0.4722, 0.625, 0.4722, 0.625, 0.5, 0.5972, 0.5, 0.5972, 0.7222, 0.625, 0.7222, 0.625, 0.75, 0.5972, 0.75, 0.5972, 0.9722, 0.625, 0.9722, 0.625, 1.0, 0.5972, 1.0, 0.3472, 0.7222, 0.375, 0.7222, 0.375, 0.75, 0.3472, 0.75, 0.8472, 0.7222, 0.875, 0.7222, 0.875, 0.75, 0.8472, 0.75, 0.625, 0.7222, 0.6528, 0.7222, 0.6528, 0.75, 0.625, 0.75, 0.6528, 0.7222, 0.6806, 0.7222, 0.6806, 0.75, 0.6528, 0.75, 0.6806, 0.7222, 0.7083, 0.7222, 0.7083, 0.75, 0.6806, 0.75, 0.7083, 0.7222, 0.7361, 0.7222, 0.7361, 0.75, 0.7083, 0.75, 0.7361, 0.7222, 0.7639, 0.7222, 0.7639, 0.75, 0.7361, 0.75, 0.7639, 0.7222, 0.7917, 0.7222, 0.7917, 0.75, 0.7639, 0.75, 0.7917, 0.7222, 0.8194, 0.7222, 0.8194, 0.75, 0.7917, 0.75, 0.8194, 0.7222, 0.8472, 0.7222, 0.8472, 0.75, 0.8194, 0.75, 0.625, 0.5, 0.6528, 0.5, 0.6528, 0.5278, 0.625, 0.5278, 0.625, 0.5278, 0.6528, 0.5278, 0.6528, 0.5556, 0.625, 0.5556, 0.625, 0.5556, 0.6528, 0.5556, 0.6528, 0.5833, 0.625, 0.5833, 0.625, 0.5833, 0.6528, 0.5833, 0.6528, 0.6111, 0.625, 0.6111, 0.625, 0.6111, 0.6528, 0.6111, 0.6528, 0.6389, 0.625, 0.6389, 0.625, 0.6389, 0.6528, 0.6389, 0.6528, 0.6667, 0.625, 0.6667, 0.625, 0.6667, 0.6528, 0.6667, 0.6528, 0.6944, 0.625, 0.6944, 0.625, 0.6944, 0.6528, 0.6944, 0.6528, 0.7222, 0.625, 0.7222, 0.6528, 0.5, 0.6806, 0.5, 0.6806, 0.5278, 0.6528, 0.5278, 0.6528, 0.5278, 0.6806, 0.5278, 0.6806, 0.5556, 0.6528, 0.5556, 0.6528, 0.5556, 0.6806, 0.5556, 0.6806, 0.5833, 0.6528, 0.5833, 0.6528, 0.5833, 0.6806, 0.5833, 0.6806, 0.6111, 0.6528, 0.6111, 0.6528, 0.6111, 0.6806, 0.6111, 0.6806, 0.6389, 0.6528, 0.6389, 0.6528, 0.6389, 0.6806, 0.6389, 0.6806, 0.6667, 0.6528, 0.6667, 0.6528, 0.6667, 0.6806, 0.6667, 0.6806, 0.6944, 0.6528, 0.6944, 0.6528, 0.6944, 0.6806, 0.6944, 0.6806, 0.7222, 0.6528, 0.7222, 0.6806, 0.5, 0.7083, 0.5, 0.7083, 0.5278, 0.6806, 0.5278, 0.6806, 0.5278, 0.7083, 0.5278, 0.7083, 0.5556, 0.6806, 0.5556, 0.6806, 0.5556, 0.7083, 0.5556, 0.7083, 0.5833, 0.6806, 0.5833, 0.6806, 0.5833, 0.7083, 0.5833, 0.7083, 0.6111, 0.6806, 0.6111, 0.6806, 0.6111, 0.7083, 0.6111, 0.7083, 0.6389, 0.6806, 0.6389, 0.6806, 0.6389, 0.7083, 0.6389, 0.7083, 0.6667, 0.6806, 0.6667, 0.6806, 0.6667, 0.7083, 0.6667, 0.7083, 0.6944, 0.6806, 0.6944, 0.6806, 0.6944, 0.7083, 0.6944, 0.7083, 0.7222, 0.6806, 0.7222, 0.7083, 0.5, 0.7361, 0.5, 0.7361, 0.5278, 0.7083, 0.5278, 0.7083, 0.5278, 0.7361, 0.5278, 0.7361, 0.5556, 0.7083, 0.5556, 0.7083, 0.5556, 0.7361, 0.5556, 0.7361, 0.5833, 0.7083, 0.5833, 0.7083, 0.5833, 0.7361, 0.5833, 0.7361, 0.6111, 0.7083, 0.6111, 0.7083, 0.6111, 0.7361, 0.6111, 0.7361, 0.6389, 0.7083, 0.6389, 0.7083, 0.6389, 0.7361, 0.6389, 0.7361, 0.6667, 0.7083, 0.6667, 0.7083, 0.6667, 0.7361, 0.6667, 0.7361, 0.6944, 0.7083, 0.6944, 0.7083, 0.6944, 0.7361, 0.6944, 0.7361, 0.7222, 0.7083, 0.7222, 0.7361, 0.5, 0.7639, 0.5, 0.7639, 0.5278, 0.7361, 0.5278, 0.7361, 0.5278, 0.7639, 0.5278, 0.7639, 0.5556, 0.7361, 0.5556, 0.7361, 0.5556, 0.7639, 0.5556, 0.7639, 0.5833, 0.7361, 0.5833, 0.7361, 0.5833, 0.7639, 0.5833, 0.7639, 0.6111, 0.7361, 0.6111, 0.7361, 0.6111, 0.7639, 0.6111, 0.7639, 0.6389, 0.7361, 0.6389, 0.7361, 0.6389, 0.7639, 0.6389, 0.7639, 0.6667, 0.7361, 0.6667, 0.7361, 0.6667, 0.7639, 0.6667, 0.7639, 0.6944, 0.7361, 0.6944, 0.7361, 0.6944, 0.7639, 0.6944, 0.7639, 0.7222, 0.7361, 0.7222, 0.7639, 0.5, 0.7917, 0.5, 0.7917, 0.5278, 0.7639, 0.5278, 0.7639, 0.5278, 0.7917, 0.5278, 0.7917, 0.5556, 0.7639, 0.5556, 0.7639, 0.5556, 0.7917, 0.5556, 0.7917, 0.5833, 0.7639, 0.5833, 0.7639, 0.5833, 0.7917, 0.5833, 0.7917, 0.6111, 0.7639, 0.6111, 0.7639, 0.6111, 0.7917, 0.6111, 0.7917, 0.6389, 0.7639, 0.6389, 0.7639, 0.6389, 0.7917, 0.6389, 0.7917, 0.6667, 0.7639, 0.6667, 0.7639, 0.6667, 0.7917, 0.6667, 0.7917, 0.6944, 0.7639, 0.6944, 0.7639, 0.6944, 0.7917, 0.6944, 0.7917, 0.7222, 0.7639, 0.7222, 0.7917, 0.5, 0.8194, 0.5, 0.8194, 0.5278, 0.7917, 0.5278, 0.7917, 0.5278, 0.8194, 0.5278, 0.8194, 0.5556, 0.7917, 0.5556, 0.7917, 0.5556, 0.8194, 0.5556, 0.8194, 0.5833, 0.7917, 0.5833, 0.7917, 0.5833, 0.8194, 0.5833, 0.8194, 0.6111, 0.7917, 0.6111, 0.7917, 0.6111, 0.8194, 0.6111, 0.8194, 0.6389, 0.7917, 0.6389, 0.7917, 0.6389, 0.8194, 0.6389, 0.8194, 0.6667, 0.7917, 0.6667, 0.7917, 0.6667, 0.8194, 0.6667, 0.8194, 0.6944, 0.7917, 0.6944, 0.7917, 0.6944, 0.8194, 0.6944, 0.8194, 0.7222, 0.7917, 0.7222, 0.8194, 0.5, 0.8472, 0.5, 0.8472, 0.5278, 0.8194, 0.5278, 0.8194, 0.5278, 0.8472, 0.5278, 0.8472, 0.5556, 0.8194, 0.5556, 0.8194, 0.5556, 0.8472, 0.5556, 0.8472, 0.5833, 0.8194, 0.5833, 0.8194, 0.5833, 0.8472, 0.5833, 0.8472, 0.6111, 0.8194, 0.6111, 0.8194, 0.6111, 0.8472, 0.6111, 0.8472, 0.6389, 0.8194, 0.6389, 0.8194, 0.6389, 0.8472, 0.6389, 0.8472, 0.6667, 0.8194, 0.6667, 0.8194, 0.6667, 0.8472, 0.6667, 0.8472, 0.6944, 0.8194, 0.6944, 0.8194, 0.6944, 0.8472, 0.6944, 0.8472, 0.7222, 0.8194, 0.7222, 0.8472, 0.5, 0.875, 0.5, 0.875, 0.5278, 0.8472, 0.5278, 0.8472, 0.5278, 0.875, 0.5278, 0.875, 0.5556, 0.8472, 0.5556, 0.8472, 0.5556, 0.875, 0.5556, 0.875, 0.5833, 0.8472, 0.5833, 0.8472, 0.5833, 0.875, 0.5833, 0.875, 0.6111, 0.8472, 0.6111, 0.8472, 0.6111, 0.875, 0.6111, 0.875, 0.6389, 0.8472, 0.6389, 0.8472, 0.6389, 0.875, 0.6389, 0.875, 0.6667, 0.8472, 0.6667, 0.8472, 0.6667, 0.875, 0.6667, 0.875, 0.6944, 0.8472, 0.6944, 0.8472, 0.6944, 0.875, 0.6944, 0.875, 0.7222, 0.8472, 0.7222, 0.125, 0.7222, 0.1528, 0.7222, 0.1528, 0.75, 0.125, 0.75, 0.1528, 0.7222, 0.1806, 0.7222, 0.1806, 0.75, 0.1528, 0.75, 0.1806, 0.7222, 0.2083, 0.7222, 0.2083, 0.75, 0.1806, 0.75, 0.2083, 0.7222, 0.2361, 0.7222, 0.2361, 0.75, 0.2083, 0.75, 0.2361, 0.7222, 0.2639, 0.7222, 0.2639, 0.75, 0.2361, 0.75, 0.2639, 0.7222, 0.2917, 0.7222, 0.2917, 0.75, 0.2639, 0.75, 0.2917, 0.7222, 0.3194, 0.7222, 0.3194, 0.75, 0.2917, 0.75, 0.3194, 0.7222, 0.3472, 0.7222, 0.3472, 0.75, 0.3194, 0.75, 0.125, 0.5, 0.1528, 0.5, 0.1528, 0.5278, 0.125, 0.5278, 0.125, 0.5278, 0.1528, 0.5278, 0.1528, 0.5556, 0.125, 0.5556, 0.125, 0.5556, 0.1528, 0.5556, 0.1528, 0.5833, 0.125, 0.5833, 0.125, 0.5833, 0.1528, 0.5833, 0.1528, 0.6111, 0.125, 0.6111, 0.125, 0.6111, 0.1528, 0.6111, 0.1528, 0.6389, 0.125, 0.6389, 0.125, 0.6296, 0.125, 0.6204, 0.125, 0.6389, 0.1528, 0.6389, 0.1528, 0.6667, 0.125, 0.6667, 0.125, 0.6667, 0.1528, 0.6667, 0.1528, 0.6944, 0.125, 0.6944, 0.125, 0.6944, 0.1528, 0.6944, 0.1528, 0.7222, 0.125, 0.7222, 0.1528, 0.5, 0.1806, 0.5, 0.1806, 0.5278, 0.1528, 0.5278, 0.1528, 0.5278, 0.1806, 0.5278, 0.1806, 0.5556, 0.1528, 0.5556, 0.1528, 0.5556, 0.1806, 0.5556, 0.1806, 0.5833, 0.1528, 0.5833, 0.1528, 0.5833, 0.1806, 0.5833, 0.1806, 0.6111, 0.1528, 0.6111, 0.1528, 0.6111, 0.1806, 0.6111, 0.1806, 0.6389, 0.1528, 0.6389, 0.1528, 0.6389, 0.1806, 0.6389, 0.1806, 0.6667, 0.1528, 0.6667, 0.1528, 0.6667, 0.1806, 0.6667, 0.1806, 0.6944, 0.1528, 0.6944, 0.1528, 0.6944, 0.1806, 0.6944, 0.1806, 0.7222, 0.1528, 0.7222, 0.1806, 0.5, 0.2083, 0.5, 0.2083, 0.5278, 0.1806, 0.5278, 0.1806, 0.5278, 0.2083, 0.5278, 0.2083, 0.5556, 0.1806, 0.5556, 0.1806, 0.5556, 0.2083, 0.5556, 0.2083, 0.5833, 0.1806, 0.5833, 0.1806, 0.5833, 0.2083, 0.5833, 0.2083, 0.6111, 0.1806, 0.6111, 0.1806, 0.6111, 0.2083, 0.6111, 0.2083, 0.6389, 0.1806, 0.6389, 0.1806, 0.6389, 0.2083, 0.6389, 0.2083, 0.6667, 0.1806, 0.6667, 0.1806, 0.6667, 0.2083, 0.6667, 0.2083, 0.6944, 0.1806, 0.6944, 0.1806, 0.6944, 0.2083, 0.6944, 0.2083, 0.7222, 0.1806, 0.7222, 0.2083, 0.5, 0.2361, 0.5, 0.2361, 0.5278, 0.2083, 0.5278, 0.2083, 0.5278, 0.2361, 0.5278, 0.2361, 0.5556, 0.2083, 0.5556, 0.2083, 0.5556, 0.2361, 0.5556, 0.2361, 0.5833, 0.2083, 0.5833, 0.2083, 0.5833, 0.2361, 0.5833, 0.2361, 0.6111, 0.2083, 0.6111, 0.2083, 0.6111, 0.2361, 0.6111, 0.2361, 0.6389, 0.2083, 0.6389, 0.2083, 0.6389, 0.2361, 0.6389, 0.2361, 0.6667, 0.2083, 0.6667, 0.2083, 0.6667, 0.2361, 0.6667, 0.2361, 0.6944, 0.2083, 0.6944, 0.2083, 0.6944, 0.2361, 0.6944, 0.2361, 0.7222, 0.2083, 0.7222, 0.2361, 0.5, 0.2639, 0.5, 0.2639, 0.5278, 0.2361, 0.5278, 0.2361, 0.5278, 0.2639, 0.5278, 0.2639, 0.5556, 0.2361, 0.5556, 0.2361, 0.5556, 0.2639, 0.5556, 0.2639, 0.5833, 0.2361, 0.5833, 0.2361, 0.5833, 0.2639, 0.5833, 0.2639, 0.6111, 0.2361, 0.6111, 0.2361, 0.6111, 0.2639, 0.6111, 0.2639, 0.6389, 0.2361, 0.6389, 0.2361, 0.6389, 0.2639, 0.6389, 0.2639, 0.6667, 0.2361, 0.6667, 0.2361, 0.6667, 0.2639, 0.6667, 0.2639, 0.6944, 0.2361, 0.6944, 0.2361, 0.6944, 0.2639, 0.6944, 0.2639, 0.7222, 0.2361, 0.7222, 0.2639, 0.5, 0.2917, 0.5, 0.2917, 0.5278, 0.2639, 0.5278, 0.2639, 0.5278, 0.2917, 0.5278, 0.2917, 0.5556, 0.2639, 0.5556, 0.2639, 0.5556, 0.2917, 0.5556, 0.2917, 0.5833, 0.2639, 0.5833, 0.2639, 0.5833, 0.2917, 0.5833, 0.2917, 0.6111, 0.2639, 0.6111, 0.2639, 0.6111, 0.2917, 0.6111, 0.2917, 0.6389, 0.2639, 0.6389, 0.2639, 0.6389, 0.2917, 0.6389, 0.2917, 0.6667, 0.2639, 0.6667, 0.2639, 0.6667, 0.2917, 0.6667, 0.2917, 0.6944, 0.2639, 0.6944, 0.2639, 0.6944, 0.2917, 0.6944, 0.2917, 0.7222, 0.2639, 0.7222, 0.2917, 0.5, 0.3194, 0.5, 0.3194, 0.5278, 0.2917, 0.5278, 0.2917, 0.5278, 0.3194, 0.5278, 0.3194, 0.5556, 0.2917, 0.5556, 0.2917, 0.5556, 0.3194, 0.5556, 0.3194, 0.5833, 0.2917, 0.5833, 0.2917, 0.5833, 0.3194, 0.5833, 0.3194, 0.6111, 0.2917, 0.6111, 0.2917, 0.6111, 0.3194, 0.6111, 0.3194, 0.6389, 0.2917, 0.6389, 0.2917, 0.6389, 0.3194, 0.6389, 0.3194, 0.6667, 0.2917, 0.6667, 0.2917, 0.6667, 0.3194, 0.6667, 0.3194, 0.6944, 0.2917, 0.6944, 0.2917, 0.6944, 0.3194, 0.6944, 0.3194, 0.7222, 0.2917, 0.7222, 0.3194, 0.5, 0.3472, 0.5, 0.3472, 0.5278, 0.3194, 0.5278, 0.3194, 0.5278, 0.3472, 0.5278, 0.3472, 0.5556, 0.3194, 0.5556, 0.3194, 0.5556, 0.3472, 0.5556, 0.3472, 0.5833, 0.3194, 0.5833, 0.3194, 0.5833, 0.3472, 0.5833, 0.3472, 0.6111, 0.3194, 0.6111, 0.3194, 0.6111, 0.3472, 0.6111, 0.3472, 0.6389, 0.3194, 0.6389, 0.3194, 0.6389, 0.3472, 0.6389, 0.3472, 0.6667, 0.3194, 0.6667, 0.3194, 0.6667, 0.3472, 0.6667, 0.3472, 0.6944, 0.3194, 0.6944, 0.3194, 0.6944, 0.3472, 0.6944, 0.3472, 0.7222, 0.3194, 0.7222, 0.3472, 0.5, 0.375, 0.5, 0.375, 0.5278, 0.3472, 0.5278, 0.3472, 0.5278, 0.375, 0.5278, 0.375, 0.5556, 0.3472, 0.5556, 0.3472, 0.5556, 0.375, 0.5556, 0.375, 0.5833, 0.3472, 0.5833, 0.3472, 0.5833, 0.375, 0.5833, 0.375, 0.6111, 0.3472, 0.6111, 0.3472, 0.6111, 0.375, 0.6111, 0.375, 0.6204, 0.375, 0.6296, 0.375, 0.6389, 0.3472, 0.6389, 0.3472, 0.6389, 0.375, 0.6389, 0.375, 0.6667, 0.3472, 0.6667, 0.3472, 0.6667, 0.375, 0.6667, 0.375, 0.6944, 0.3472, 0.6944, 0.3472, 0.6944, 0.375, 0.6944, 0.375, 0.7222, 0.3472, 0.7222, 0.375, 0.9722, 0.4028, 0.9722, 0.4028, 1.0, 0.375, 1.0, 0.4028, 0.9722, 0.4306, 0.9722, 0.4306, 1.0, 0.4028, 1.0, 0.4306, 0.9722, 0.4583, 0.9722, 0.4583, 1.0, 0.4306, 1.0, 0.4583, 0.9722, 0.4861, 0.9722, 0.4861, 1.0, 0.4583, 1.0, 0.4861, 0.9722, 0.5139, 0.9722, 0.5139, 1.0, 0.4861, 1.0, 0.5139, 0.9722, 0.5417, 0.9722, 0.5417, 1.0, 0.5139, 1.0, 0.5417, 0.9722, 0.5694, 0.9722, 0.5694, 1.0, 0.5417, 1.0, 0.5694, 0.9722, 0.5972, 0.9722, 0.5972, 1.0, 0.5694, 1.0, 0.375, 0.75, 0.4028, 0.75, 0.4028, 0.7778, 0.375, 0.7778, 0.375, 0.7778, 0.4028, 0.7778, 0.4028, 0.8056, 0.375, 0.8056, 0.375, 0.8056, 0.4028, 0.8056, 0.4028, 0.8333, 0.375, 0.8333, 0.375, 0.8333, 0.4028, 0.8333, 0.4028, 0.8611, 0.375, 0.8611, 0.375, 0.8611, 0.4028, 0.8611, 0.4028, 0.8889, 0.375, 0.8889, 0.375, 0.8889, 0.4028, 0.8889, 0.4028, 0.9167, 0.375, 0.9167, 0.375, 0.9167, 0.4028, 0.9167, 0.4028, 0.9444, 0.375, 0.9444, 0.375, 0.9444, 0.4028, 0.9444, 0.4028, 0.9722, 0.375, 0.9722, 0.4028, 0.75, 0.4306, 0.75, 0.4306, 0.7778, 0.4028, 0.7778, 0.4028, 0.7778, 0.4306, 0.7778, 0.4306, 0.8056, 0.4028, 0.8056, 0.4028, 0.8056, 0.4306, 0.8056, 0.4306, 0.8333, 0.4028, 0.8333, 0.4028, 0.8333, 0.4306, 0.8333, 0.4306, 0.8611, 0.4028, 0.8611, 0.4028, 0.8611, 0.4306, 0.8611, 0.4306, 0.8889, 0.4028, 0.8889, 0.4028, 0.8889, 0.4306, 0.8889, 0.4306, 0.9167, 0.4028, 0.9167, 0.4028, 0.9167, 0.4306, 0.9167, 0.4306, 0.9444, 0.4028, 0.9444, 0.4028, 0.9444, 0.4306, 0.9444, 0.4306, 0.9722, 0.4028, 0.9722, 0.4306, 0.75, 0.4583, 0.75, 0.4583, 0.7778, 0.4306, 0.7778, 0.4306, 0.7778, 0.4583, 0.7778, 0.4583, 0.8056, 0.4306, 0.8056, 0.4306, 0.8056, 0.4583, 0.8056, 0.4583, 0.8333, 0.4306, 0.8333, 0.4306, 0.8333, 0.4583, 0.8333, 0.4583, 0.8611, 0.4306, 0.8611, 0.4306, 0.8611, 0.4583, 0.8611, 0.4583, 0.8889, 0.4306, 0.8889, 0.4306, 0.8889, 0.4583, 0.8889, 0.4583, 0.9167, 0.4306, 0.9167, 0.4306, 0.9167, 0.4583, 0.9167, 0.4583, 0.9444, 0.4306, 0.9444, 0.4306, 0.9444, 0.4583, 0.9444, 0.4583, 0.9722, 0.4306, 0.9722, 0.4583, 0.75, 0.4861, 0.75, 0.4861, 0.7778, 0.4583, 0.7778, 0.4583, 0.7778, 0.4861, 0.7778, 0.4861, 0.8056, 0.4583, 0.8056, 0.4583, 0.8056, 0.4861, 0.8056, 0.4861, 0.8333, 0.4583, 0.8333, 0.4583, 0.8333, 0.4861, 0.8333, 0.4861, 0.8611, 0.4583, 0.8611, 0.4583, 0.8611, 0.4861, 0.8611, 0.4861, 0.8889, 0.4583, 0.8889, 0.4583, 0.8889, 0.4861, 0.8889, 0.4861, 0.9167, 0.4583, 0.9167, 0.4583, 0.9167, 0.4861, 0.9167, 0.4861, 0.9444, 0.4583, 0.9444, 0.4583, 0.9444, 0.4861, 0.9444, 0.4861, 0.9722, 0.4583, 0.9722, 0.4861, 0.75, 0.5139, 0.75, 0.5139, 0.7778, 0.4861, 0.7778, 0.4861, 0.7778, 0.5139, 0.7778, 0.5139, 0.8056, 0.4861, 0.8056, 0.4861, 0.8056, 0.5139, 0.8056, 0.5139, 0.8333, 0.4861, 0.8333, 0.4861, 0.8333, 0.5139, 0.8333, 0.5139, 0.8611, 0.4861, 0.8611, 0.4861, 0.8611, 0.5139, 0.8611, 0.5139, 0.8889, 0.4861, 0.8889, 0.4861, 0.8889, 0.5139, 0.8889, 0.5139, 0.9167, 0.4861, 0.9167, 0.4861, 0.9167, 0.5139, 0.9167, 0.5139, 0.9444, 0.4861, 0.9444, 0.4861, 0.9444, 0.5139, 0.9444, 0.5139, 0.9722, 0.4861, 0.9722, 0.5139, 0.75, 0.5417, 0.75, 0.5417, 0.7778, 0.5139, 0.7778, 0.5139, 0.7778, 0.5417, 0.7778, 0.5417, 0.8056, 0.5139, 0.8056, 0.5139, 0.8056, 0.5417, 0.8056, 0.5417, 0.8333, 0.5139, 0.8333, 0.5139, 0.8333, 0.5417, 0.8333, 0.5417, 0.8611, 0.5139, 0.8611, 0.5139, 0.8611, 0.5417, 0.8611, 0.5417, 0.8889, 0.5139, 0.8889, 0.5139, 0.8889, 0.5417, 0.8889, 0.5417, 0.9167, 0.5139, 0.9167, 0.5139, 0.9167, 0.5417, 0.9167, 0.5417, 0.9444, 0.5139, 0.9444, 0.5139, 0.9444, 0.5417, 0.9444, 0.5417, 0.9722, 0.5139, 0.9722, 0.5417, 0.75, 0.5694, 0.75, 0.5694, 0.7778, 0.5417, 0.7778, 0.5417, 0.7778, 0.5694, 0.7778, 0.5694, 0.8056, 0.5417, 0.8056, 0.5417, 0.8056, 0.5694, 0.8056, 0.5694, 0.8333, 0.5417, 0.8333, 0.5417, 0.8333, 0.5694, 0.8333, 0.5694, 0.8611, 0.5417, 0.8611, 0.5417, 0.8611, 0.5694, 0.8611, 0.5694, 0.8889, 0.5417, 0.8889, 0.5417, 0.8889, 0.5694, 0.8889, 0.5694, 0.9167, 0.5417, 0.9167, 0.5417, 0.9167, 0.5694, 0.9167, 0.5694, 0.9444, 0.5417, 0.9444, 0.5417, 0.9444, 0.5694, 0.9444, 0.5694, 0.9722, 0.5417, 0.9722, 0.5694, 0.75, 0.5972, 0.75, 0.5972, 0.7778, 0.5694, 0.7778, 0.5694, 0.7778, 0.5972, 0.7778, 0.5972, 0.8056, 0.5694, 0.8056, 0.5694, 0.8056, 0.5972, 0.8056, 0.5972, 0.8333, 0.5694, 0.8333, 0.5694, 0.8333, 0.5972, 0.8333, 0.5972, 0.8611, 0.5694, 0.8611, 0.5694, 0.8611, 0.5972, 0.8611, 0.5972, 0.8889, 0.5694, 0.8889, 0.5694, 0.8889, 0.5972, 0.8889, 0.5972, 0.9167, 0.5694, 0.9167, 0.5694, 0.9167, 0.5972, 0.9167, 0.5972, 0.9444, 0.5694, 0.9444, 0.5694, 0.9444, 0.5972, 0.9444, 0.5972, 0.9722, 0.5694, 0.9722, 0.5972, 0.75, 0.625, 0.75, 0.625, 0.7778, 0.5972, 0.7778, 0.5972, 0.7778, 0.625, 0.7778, 0.625, 0.8056, 0.5972, 0.8056, 0.5972, 0.8056, 0.625, 0.8056, 0.625, 0.8333, 0.5972, 0.8333, 0.5972, 0.8333, 0.625, 0.8333, 0.625, 0.8611, 0.5972, 0.8611, 0.5972, 0.8611, 0.625, 0.8611, 0.625, 0.8889, 0.5972, 0.8889, 0.5972, 0.8889, 0.625, 0.8889, 0.625, 0.9167, 0.5972, 0.9167, 0.5972, 0.9167, 0.625, 0.9167, 0.625, 0.9444, 0.5972, 0.9444, 0.5972, 0.9444, 0.625, 0.9444, 0.625, 0.9722, 0.5972, 0.9722, 0.375, 0.7222, 0.4028, 0.7222, 0.4028, 0.75, 0.375, 0.75, 0.4028, 0.7222, 0.4306, 0.7222, 0.4306, 0.75, 0.4028, 0.75, 0.4306, 0.7222, 0.4583, 0.7222, 0.4583, 0.75, 0.4306, 0.75, 0.4583, 0.7222, 0.4861, 0.7222, 0.4861, 0.75, 0.4583, 0.75, 0.4861, 0.7222, 0.5139, 0.7222, 0.5139, 0.75, 0.4861, 0.75, 0.5139, 0.7222, 0.5417, 0.7222, 0.5417, 0.75, 0.5139, 0.75, 0.5417, 0.7222, 0.5694, 0.7222, 0.5694, 0.75, 0.5417, 0.75, 0.5694, 0.7222, 0.5972, 0.7222, 0.5972, 0.75, 0.5694, 0.75, 0.375, 0.5, 0.4028, 0.5, 0.4028, 0.5278, 0.375, 0.5278, 0.375, 0.5278, 0.4028, 0.5278, 0.4028, 0.5556, 0.375, 0.5556, 0.375, 0.5556, 0.4028, 0.5556, 0.4028, 0.5833, 0.375, 0.5833, 0.375, 0.5833, 0.4028, 0.5833, 0.4028, 0.6111, 0.3935, 0.6111, 0.3843, 0.6111, 0.375, 0.6111, 0.3935, 0.6296, 0.4028, 0.6296, 0.4028, 0.6389, 0.3935, 0.6389, 0.375, 0.6389, 0.3843, 0.6389, 0.3935, 0.6389, 0.4028, 0.6389, 0.4028, 0.6667, 0.375, 0.6667, 0.375, 0.6667, 0.4028, 0.6667, 0.4028, 0.6944, 0.375, 0.6944, 0.375, 0.6944, 0.4028, 0.6944, 0.4028, 0.7222, 0.375, 0.7222, 0.4028, 0.5, 0.4306, 0.5, 0.4306, 0.5278, 0.4028, 0.5278, 0.4028, 0.5278, 0.4306, 0.5278, 0.4306, 0.5556, 0.4028, 0.5556, 0.4028, 0.5556, 0.4306, 0.5556, 0.4306, 0.5833, 0.4028, 0.5833, 0.4028, 0.5833, 0.4306, 0.5833, 0.4306, 0.6111, 0.4213, 0.6111, 0.412, 0.6111, 0.4028, 0.6111, 0.4213, 0.6296, 0.4306, 0.6296, 0.4306, 0.6389, 0.4213, 0.6389, 0.4028, 0.6389, 0.412, 0.6389, 0.4213, 0.6389, 0.4306, 0.6389, 0.4306, 0.6667, 0.4028, 0.6667, 0.4028, 0.6667, 0.4306, 0.6667, 0.4306, 0.6944, 0.4028, 0.6944, 0.4028, 0.6944, 0.4306, 0.6944, 0.4306, 0.7222, 0.4028, 0.7222, 0.4306, 0.5, 0.4583, 0.5, 0.4583, 0.5278, 0.4306, 0.5278, 0.4306, 0.5278, 0.4583, 0.5278, 0.4583, 0.5556, 0.4306, 0.5556, 0.4306, 0.5556, 0.4583, 0.5556, 0.4583, 0.5833, 0.4306, 0.5833, 0.4306, 0.5833, 0.4583, 0.5833, 0.4583, 0.6111, 0.4491, 0.6111, 0.4398, 0.6111, 0.4306, 0.6111, 0.4491, 0.6296, 0.4583, 0.6296, 0.4583, 0.6389, 0.4491, 0.6389, 0.4306, 0.6389, 0.4398, 0.6389, 0.4491, 0.6389, 0.4583, 0.6389, 0.4583, 0.6667, 0.4306, 0.6667, 0.4306, 0.6667, 0.4583, 0.6667, 0.4583, 0.6944, 0.4306, 0.6944, 0.4306, 0.6944, 0.4583, 0.6944, 0.4583, 0.7222, 0.4306, 0.7222, 0.4583, 0.5, 0.4861, 0.5, 0.4861, 0.5278, 0.4583, 0.5278, 0.4583, 0.5278, 0.4861, 0.5278, 0.4861, 0.5556, 0.4583, 0.5556, 0.4583, 0.5556, 0.4861, 0.5556, 0.4861, 0.5833, 0.4583, 0.5833, 0.4583, 0.5833, 0.4861, 0.5833, 0.4861, 0.6111, 0.4583, 0.6111, 0.4583, 0.6389, 0.4861, 0.6389, 0.4861, 0.6667, 0.4583, 0.6667, 0.4583, 0.6667, 0.4861, 0.6667, 0.4861, 0.6944, 0.4583, 0.6944, 0.4583, 0.6944, 0.4861, 0.6944, 0.4861, 0.7222, 0.4583, 0.7222, 0.4861, 0.5, 0.5139, 0.5, 0.5139, 0.5278, 0.4861, 0.5278, 0.4861, 0.5278, 0.5139, 0.5278, 0.5139, 0.5556, 0.4861, 0.5556, 0.4861, 0.5556, 0.5139, 0.5556, 0.5139, 0.5833, 0.4861, 0.5833, 0.4861, 0.5833, 0.5139, 0.5833, 0.5139, 0.6111, 0.4861, 0.6111, 0.4861, 0.1149, 0.5101, 0.1149, 0.5101, 0.6351, 0.4861, 0.6351, 0.4861, 0.6389, 0.5139, 0.6389, 0.5139, 0.6667, 0.4861, 0.6667, 0.4861, 0.6667, 0.5139, 0.6667, 0.5139, 0.6944, 0.4861, 0.6944, 0.4861, 0.6944, 0.5139, 0.6944, 0.5139, 0.7222, 0.4861, 0.7222, 0.5139, 0.5, 0.5417, 0.5, 0.5417, 0.5278, 0.5139, 0.5278, 0.5139, 0.5278, 0.5417, 0.5278, 0.5417, 0.5556, 0.5139, 0.5556, 0.5139, 0.5556, 0.5417, 0.5556, 0.5417, 0.5833, 0.5139, 0.5833, 0.5139, 0.5833, 0.5417, 0.5833, 0.5417, 0.6111, 0.5139, 0.6111, 0.5139, 0.6111, 0.5417, 0.6111, 0.5417, 0.6389, 0.5139, 0.6389, 0.5139, 0.6389, 0.5417, 0.6389, 0.5417, 0.6667, 0.5139, 0.6667, 0.5139, 0.6667, 0.5417, 0.6667, 0.5417, 0.6944, 0.5139, 0.6944, 0.5139, 0.6944, 0.5417, 0.6944, 0.5417, 0.7222, 0.5139, 0.7222, 0.5417, 0.5, 0.5694, 0.5, 0.5694, 0.5278, 0.5417, 0.5278, 0.5417, 0.5278, 0.5694, 0.5278, 0.5694, 0.5556, 0.5417, 0.5556, 0.5417, 0.5556, 0.5694, 0.5556, 0.5694, 0.5833, 0.5417, 0.5833, 0.5417, 0.5833, 0.5694, 0.5833, 0.5694, 0.6111, 0.5417, 0.6111, 0.5417, 0.6111, 0.5694, 0.6111, 0.5694, 0.6389, 0.5417, 0.6389, 0.5417, 0.6389, 0.5694, 0.6389, 0.5694, 0.6667, 0.5417, 0.6667, 0.5417, 0.6667, 0.5694, 0.6667, 0.5694, 0.6944, 0.5417, 0.6944, 0.5417, 0.6944, 0.5694, 0.6944, 0.5694, 0.7222, 0.5417, 0.7222, 0.5694, 0.5, 0.5972, 0.5, 0.5972, 0.5278, 0.5694, 0.5278, 0.5694, 0.5278, 0.5972, 0.5278, 0.5972, 0.5556, 0.5694, 0.5556, 0.5694, 0.5556, 0.5972, 0.5556, 0.5972, 0.5833, 0.5694, 0.5833, 0.5694, 0.5833, 0.5972, 0.5833, 0.5972, 0.6111, 0.5694, 0.6111, 0.5694, 0.6111, 0.5972, 0.6111, 0.5972, 0.6389, 0.5694, 0.6389, 0.5694, 0.6389, 0.5972, 0.6389, 0.5972, 0.6667, 0.5694, 0.6667, 0.5694, 0.6667, 0.5972, 0.6667, 0.5972, 0.6944, 0.5694, 0.6944, 0.5694, 0.6944, 0.5972, 0.6944, 0.5972, 0.7222, 0.5694, 0.7222, 0.5972, 0.5, 0.625, 0.5, 0.625, 0.5278, 0.5972, 0.5278, 0.5972, 0.5278, 0.625, 0.5278, 0.625, 0.5556, 0.5972, 0.5556, 0.5972, 0.5556, 0.625, 0.5556, 0.625, 0.5833, 0.5972, 0.5833, 0.5972, 0.5833, 0.625, 0.5833, 0.625, 0.6111, 0.5972, 0.6111, 0.5972, 0.6111, 0.625, 0.6111, 0.625, 0.6389, 0.5972, 0.6389, 0.5972, 0.6389, 0.625, 0.6389, 0.625, 0.6667, 0.5972, 0.6667, 0.5972, 0.6667, 0.625, 0.6667, 0.625, 0.6944, 0.5972, 0.6944, 0.5972, 0.6944, 0.625, 0.6944, 0.625, 0.7222, 0.5972, 0.7222, 0.375, 0.4722, 0.4028, 0.4722, 0.4028, 0.5, 0.375, 0.5, 0.4028, 0.4722, 0.4306, 0.4722, 0.4306, 0.5, 0.4028, 0.5, 0.4306, 0.4722, 0.4583, 0.4722, 0.4583, 0.5, 0.4306, 0.5, 0.4583, 0.4722, 0.4861, 0.4722, 0.4861, 0.5, 0.4583, 0.5, 0.4861, 0.4722, 0.5139, 0.4722, 0.5139, 0.5, 0.4861, 0.5, 0.5139, 0.4722, 0.5417, 0.4722, 0.5417, 0.5, 0.5139, 0.5, 0.5417, 0.4722, 0.5694, 0.4722, 0.5694, 0.5, 0.5417, 0.5, 0.5694, 0.4722, 0.5972, 0.4722, 0.5972, 0.5, 0.5694, 0.5, 0.375, 0.25, 0.4028, 0.25, 0.4028, 0.2778, 0.375, 0.2778, 0.375, 0.2778, 0.4028, 0.2778, 0.4028, 0.3056, 0.375, 0.3056, 0.375, 0.3056, 0.4028, 0.3056, 0.4028, 0.3333, 0.375, 0.3333, 0.375, 0.3333, 0.4028, 0.3333, 0.4028, 0.3611, 0.375, 0.3611, 0.375, 0.3611, 0.4028, 0.3611, 0.4028, 0.3889, 0.375, 0.3889, 0.375, 0.3889, 0.4028, 0.3889, 0.4028, 0.4167, 0.375, 0.4167, 0.375, 0.4167, 0.4028, 0.4167, 0.4028, 0.4444, 0.375, 0.4444, 0.375, 0.4444, 0.4028, 0.4444, 0.4028, 0.4722, 0.375, 0.4722, 0.4028, 0.25, 0.4306, 0.25, 0.4306, 0.2778, 0.4028, 0.2778, 0.4028, 0.2778, 0.4306, 0.2778, 0.4306, 0.3056, 0.4028, 0.3056, 0.4028, 0.3056, 0.4306, 0.3056, 0.4306, 0.3333, 0.4028, 0.3333, 0.4028, 0.3333, 0.4306, 0.3333, 0.4306, 0.3611, 0.4028, 0.3611, 0.4028, 0.3611, 0.4306, 0.3611, 0.4306, 0.3889, 0.4028, 0.3889, 0.4028, 0.3889, 0.4306, 0.3889, 0.4306, 0.4167, 0.4028, 0.4167, 0.4028, 0.4167, 0.4306, 0.4167, 0.4306, 0.4444, 0.4028, 0.4444, 0.4028, 0.4444, 0.4306, 0.4444, 0.4306, 0.4722, 0.4028, 0.4722, 0.4306, 0.25, 0.4583, 0.25, 0.4583, 0.2778, 0.4306, 0.2778, 0.4306, 0.2778, 0.4583, 0.2778, 0.4583, 0.3056, 0.4306, 0.3056, 0.4306, 0.3056, 0.4583, 0.3056, 0.4583, 0.3333, 0.4306, 0.3333, 0.4306, 0.3333, 0.4583, 0.3333, 0.4583, 0.3611, 0.4306, 0.3611, 0.4306, 0.3611, 0.4583, 0.3611, 0.4583, 0.3889, 0.4306, 0.3889, 0.4306, 0.3889, 0.4583, 0.3889, 0.4583, 0.4167, 0.4306, 0.4167, 0.4306, 0.4167, 0.4583, 0.4167, 0.4583, 0.4444, 0.4306, 0.4444, 0.4306, 0.4444, 0.4583, 0.4444, 0.4583, 0.4722, 0.4306, 0.4722, 0.4583, 0.25, 0.4861, 0.25, 0.4861, 0.2778, 0.4583, 0.2778, 0.4583, 0.2778, 0.4861, 0.2778, 0.4861, 0.3056, 0.4583, 0.3056, 0.4583, 0.3056, 0.4861, 0.3056, 0.4861, 0.3333, 0.4583, 0.3333, 0.4583, 0.3333, 0.4861, 0.3333, 0.4861, 0.3611, 0.4583, 0.3611, 0.4583, 0.3611, 0.4861, 0.3611, 0.4861, 0.3889, 0.4583, 0.3889, 0.4583, 0.3889, 0.4861, 0.3889, 0.4861, 0.4167, 0.4583, 0.4167, 0.4583, 0.4167, 0.4861, 0.4167, 0.4861, 0.4444, 0.4583, 0.4444, 0.4583, 0.4444, 0.4861, 0.4444, 0.4861, 0.4722, 0.4583, 0.4722, 0.4861, 0.25, 0.5139, 0.25, 0.5139, 0.2778, 0.4861, 0.2778, 0.4861, 0.2778, 0.5139, 0.2778, 0.5139, 0.3056, 0.4861, 0.3056, 0.4861, 0.3056, 0.5139, 0.3056, 0.5139, 0.3333, 0.4861, 0.3333, 0.4861, 0.3333, 0.5139, 0.3333, 0.5139, 0.3611, 0.4861, 0.3611, 0.4861, 0.3611, 0.5139, 0.3611, 0.5139, 0.3889, 0.4861, 0.3889, 0.4861, 0.3889, 0.5139, 0.3889, 0.5139, 0.4167, 0.4861, 0.4167, 0.4861, 0.4167, 0.5139, 0.4167, 0.5139, 0.4444, 0.4861, 0.4444, 0.4861, 0.4444, 0.5139, 0.4444, 0.5139, 0.4722, 0.4861, 0.4722, 0.5139, 0.25, 0.5417, 0.25, 0.5417, 0.2778, 0.5139, 0.2778, 0.5139, 0.2778, 0.5417, 0.2778, 0.5417, 0.3056, 0.5139, 0.3056, 0.5139, 0.3056, 0.5417, 0.3056, 0.5417, 0.3333, 0.5139, 0.3333, 0.5139, 0.3333, 0.5417, 0.3333, 0.5417, 0.3611, 0.5139, 0.3611, 0.5139, 0.3611, 0.5417, 0.3611, 0.5417, 0.3889, 0.5139, 0.3889, 0.5139, 0.3889, 0.5417, 0.3889, 0.5417, 0.4167, 0.5139, 0.4167, 0.5139, 0.4167, 0.5417, 0.4167, 0.5417, 0.4444, 0.5139, 0.4444, 0.5139, 0.4444, 0.5417, 0.4444, 0.5417, 0.4722, 0.5139, 0.4722, 0.5417, 0.25, 0.5694, 0.25, 0.5694, 0.2778, 0.5417, 0.2778, 0.5417, 0.2778, 0.5694, 0.2778, 0.5694, 0.3056, 0.5417, 0.3056, 0.5417, 0.3056, 0.5694, 0.3056, 0.5694, 0.3333, 0.5417, 0.3333, 0.5417, 0.3333, 0.5694, 0.3333, 0.5694, 0.3611, 0.5417, 0.3611, 0.5417, 0.3611, 0.5694, 0.3611, 0.5694, 0.3889, 0.5417, 0.3889, 0.5417, 0.3889, 0.5694, 0.3889, 0.5694, 0.4167, 0.5417, 0.4167, 0.5417, 0.4167, 0.5694, 0.4167, 0.5694, 0.4444, 0.5417, 0.4444, 0.5417, 0.4444, 0.5694, 0.4444, 0.5694, 0.4722, 0.5417, 0.4722, 0.5694, 0.25, 0.5972, 0.25, 0.5972, 0.2778, 0.5694, 0.2778, 0.5694, 0.2778, 0.5972, 0.2778, 0.5972, 0.3056, 0.5694, 0.3056, 0.5694, 0.3056, 0.5972, 0.3056, 0.5972, 0.3333, 0.5694, 0.3333, 0.5694, 0.3333, 0.5972, 0.3333, 0.5972, 0.3611, 0.5694, 0.3611, 0.5694, 0.3611, 0.5972, 0.3611, 0.5972, 0.3889, 0.5694, 0.3889, 0.5694, 0.3889, 0.5972, 0.3889, 0.5972, 0.4167, 0.5694, 0.4167, 0.5694, 0.4167, 0.5972, 0.4167, 0.5972, 0.4444, 0.5694, 0.4444, 0.5694, 0.4444, 0.5972, 0.4444, 0.5972, 0.4722, 0.5694, 0.4722, 0.5972, 0.25, 0.625, 0.25, 0.625, 0.2778, 0.5972, 0.2778, 0.5972, 0.2778, 0.625, 0.2778, 0.625, 0.3056, 0.5972, 0.3056, 0.5972, 0.3056, 0.625, 0.3056, 0.625, 0.3333, 0.5972, 0.3333, 0.5972, 0.3333, 0.625, 0.3333, 0.625, 0.3611, 0.5972, 0.3611, 0.5972, 0.3611, 0.625, 0.3611, 0.625, 0.3889, 0.5972, 0.3889, 0.5972, 0.3889, 0.625, 0.3889, 0.625, 0.4167, 0.5972, 0.4167, 0.5972, 0.4167, 0.625, 0.4167, 0.625, 0.4444, 0.5972, 0.4444, 0.5972, 0.4444, 0.625, 0.4444, 0.625, 0.4722, 0.5972, 0.4722, 0.375, 0.2222, 0.4028, 0.2222, 0.4028, 0.25, 0.375, 0.25, 0.4028, 0.2222, 0.4306, 0.2222, 0.4306, 0.25, 0.4028, 0.25, 0.4306, 0.2222, 0.4583, 0.2222, 0.4583, 0.25, 0.4306, 0.25, 0.4583, 0.2222, 0.4861, 0.2222, 0.4861, 0.25, 0.4583, 0.25, 0.4861, 0.2222, 0.5139, 0.2222, 0.5139, 0.25, 0.4861, 0.25, 0.5139, 0.2222, 0.5417, 0.2222, 0.5417, 0.25, 0.5139, 0.25, 0.5417, 0.2222, 0.5694, 0.2222, 0.5694, 0.25, 0.5417, 0.25, 0.5694, 0.2222, 0.5972, 0.2222, 0.5972, 0.25, 0.5694, 0.25, 0.375, 0.0, 0.4028, 0.0, 0.4028, 0.02778, 0.375, 0.02778, 0.375, 0.02778, 0.4028, 0.02778, 0.4028, 0.05556, 0.375, 0.05556, 0.375, 0.05556, 0.4028, 0.05556, 0.4028, 0.08333, 0.375, 0.08333, 0.375, 0.08333, 0.4028, 0.08333, 0.4028, 0.1111, 0.3935, 0.1111, 0.3843, 0.1111, 0.375, 0.1111, 0.3935, 0.1296, 0.4028, 0.1296, 0.4028, 0.1389, 0.3935, 0.1389, 0.375, 0.1389, 0.3843, 0.1389, 0.3935, 0.1389, 0.4028, 0.1389, 0.4028, 0.1667, 0.375, 0.1667, 0.375, 0.1667, 0.4028, 0.1667, 0.4028, 0.1944, 0.375, 0.1944, 0.375, 0.1944, 0.4028, 0.1944, 0.4028, 0.2222, 0.375, 0.2222, 0.4028, 0.0, 0.4306, 0.0, 0.4306, 0.02778, 0.4028, 0.02778, 0.4028, 0.02778, 0.4306, 0.02778, 0.4306, 0.05556, 0.4028, 0.05556, 0.4028, 0.05556, 0.4306, 0.05556, 0.4306, 0.08333, 0.4028, 0.08333, 0.4028, 0.08333, 0.4306, 0.08333, 0.4306, 0.1111, 0.4213, 0.1111, 0.412, 0.1111, 0.4028, 0.1111, 0.4213, 0.1296, 0.4306, 0.1296, 0.4306, 0.1389, 0.4213, 0.1389, 0.4028, 0.1389, 0.412, 0.1389, 0.4213, 0.1389, 0.4306, 0.1389, 0.4306, 0.1667, 0.4028, 0.1667, 0.4028, 0.1667, 0.4306, 0.1667, 0.4306, 0.1944, 0.4028, 0.1944, 0.4028, 0.1944, 0.4306, 0.1944, 0.4306, 0.2222, 0.4028, 0.2222, 0.4306, 0.0, 0.4583, 0.0, 0.4583, 0.02778, 0.4306, 0.02778, 0.4306, 0.02778, 0.4583, 0.02778, 0.4583, 0.05556, 0.4306, 0.05556, 0.4306, 0.05556, 0.4583, 0.05556, 0.4583, 0.08333, 0.4306, 0.08333, 0.4306, 0.08333, 0.4583, 0.08333, 0.4583, 0.1111, 0.4491, 0.1111, 0.4398, 0.1111, 0.4306, 0.1111, 0.4491, 0.1296, 0.4583, 0.1296, 0.4583, 0.1389, 0.4491, 0.1389, 0.4306, 0.1389, 0.4398, 0.1389, 0.4491, 0.1389, 0.4583, 0.1389, 0.4583, 0.1667, 0.4306, 0.1667, 0.4306, 0.1667, 0.4583, 0.1667, 0.4583, 0.1944, 0.4306, 0.1944, 0.4306, 0.1944, 0.4583, 0.1944, 0.4583, 0.2222, 0.4306, 0.2222, 0.4583, 0.0, 0.4861, 0.0, 0.4861, 0.02778, 0.4583, 0.02778, 0.4583, 0.02778, 0.4861, 0.02778, 0.4861, 0.05556, 0.4583, 0.05556, 0.4583, 0.05556, 0.4861, 0.05556, 0.4861, 0.08333, 0.4583, 0.08333, 0.4583, 0.08333, 0.4861, 0.08333, 0.4861, 0.1111, 0.4583, 0.1111, 0.4583, 0.1389, 0.4861, 0.1389, 0.4861, 0.1667, 0.4583, 0.1667, 0.4583, 0.1667, 0.4861, 0.1667, 0.4861, 0.1944, 0.4583, 0.1944, 0.4583, 0.1944, 0.4861, 0.1944, 0.4861, 0.2222, 0.4583, 0.2222, 0.4861, 0.0, 0.5139, 0.0, 0.5139, 0.02778, 0.4861, 0.02778, 0.4861, 0.02778, 0.5139, 0.02778, 0.5139, 0.05556, 0.4861, 0.05556, 0.4861, 0.05556, 0.5139, 0.05556, 0.5139, 0.08333, 0.4861, 0.08333, 0.4861, 0.08333, 0.5139, 0.08333, 0.5139, 0.1111, 0.4861, 0.1111, 0.4861, 0.1389, 0.5139, 0.1389, 0.5139, 0.1667, 0.4861, 0.1667, 0.4861, 0.1667, 0.5139, 0.1667, 0.5139, 0.1944, 0.4861, 0.1944, 0.4861, 0.1944, 0.5139, 0.1944, 0.5139, 0.2222, 0.4861, 0.2222, 0.5139, 0.0, 0.5417, 0.0, 0.5417, 0.02778, 0.5139, 0.02778, 0.5139, 0.02778, 0.5417, 0.02778, 0.5417, 0.05556, 0.5139, 0.05556, 0.5139, 0.05556, 0.5417, 0.05556, 0.5417, 0.08333, 0.5139, 0.08333, 0.5139, 0.08333, 0.5417, 0.08333, 0.5417, 0.1111, 0.5139, 0.1111, 0.5139, 0.1111, 0.5417, 0.1111, 0.5417, 0.1389, 0.5139, 0.1389, 0.5139, 0.1389, 0.5417, 0.1389, 0.5417, 0.1667, 0.5139, 0.1667, 0.5139, 0.1667, 0.5417, 0.1667, 0.5417, 0.1944, 0.5139, 0.1944, 0.5139, 0.1944, 0.5417, 0.1944, 0.5417, 0.2222, 0.5139, 0.2222, 0.5417, 0.0, 0.5694, 0.0, 0.5694, 0.02778, 0.5417, 0.02778, 0.5417, 0.02778, 0.5694, 0.02778, 0.5694, 0.05556, 0.5417, 0.05556, 0.5417, 0.05556, 0.5694, 0.05556, 0.5694, 0.08333, 0.5417, 0.08333, 0.5417, 0.08333, 0.5694, 0.08333, 0.5694, 0.1111, 0.5417, 0.1111, 0.5417, 0.1111, 0.5694, 0.1111, 0.5694, 0.1389, 0.5417, 0.1389, 0.5417, 0.1389, 0.5694, 0.1389, 0.5694, 0.1667, 0.5417, 0.1667, 0.5417, 0.1667, 0.5694, 0.1667, 0.5694, 0.1944, 0.5417, 0.1944, 0.5417, 0.1944, 0.5694, 0.1944, 0.5694, 0.2222, 0.5417, 0.2222, 0.5694, 0.0, 0.5972, 0.0, 0.5972, 0.02778, 0.5694, 0.02778, 0.5694, 0.02778, 0.5972, 0.02778, 0.5972, 0.05556, 0.5694, 0.05556, 0.5694, 0.05556, 0.5972, 0.05556, 0.5972, 0.08333, 0.5694, 0.08333, 0.5694, 0.08333, 0.5972, 0.08333, 0.5972, 0.1111, 0.5694, 0.1111, 0.5694, 0.1111, 0.5972, 0.1111, 0.5972, 0.1389, 0.5694, 0.1389, 0.5694, 0.1389, 0.5972, 0.1389, 0.5972, 0.1667, 0.5694, 0.1667, 0.5694, 0.1667, 0.5972, 0.1667, 0.5972, 0.1944, 0.5694, 0.1944, 0.5694, 0.1944, 0.5972, 0.1944, 0.5972, 0.2222, 0.5694, 0.2222, 0.5972, 0.0, 0.625, 0.0, 0.625, 0.02778, 0.5972, 0.02778, 0.5972, 0.02778, 0.625, 0.02778, 0.625, 0.05556, 0.5972, 0.05556, 0.5972, 0.05556, 0.625, 0.05556, 0.625, 0.08333, 0.5972, 0.08333, 0.5972, 0.08333, 0.625, 0.08333, 0.625, 0.1111, 0.5972, 0.1111, 0.5972, 0.1111, 0.625, 0.1111, 0.625, 0.1389, 0.5972, 0.1389, 0.5972, 0.1389, 0.625, 0.1389, 0.625, 0.1667, 0.5972, 0.1667, 0.5972, 0.1667, 0.625, 0.1667, 0.625, 0.1944, 0.5972, 0.1944, 0.5972, 0.1944, 0.625, 0.1944, 0.625, 0.2222, 0.5972, 0.2222, 0.4621, 0.1149, 0.4861, 0.1149, 0.4861, 0.6351, 0.4621, 0.6351, 0.4621, 0.4617, 0.4621, 0.2883, 0.5101, 0.6351, 0.5101, 0.6149, 0.5139, 0.6111, 0.5139, 0.6389, 0.4861, 0.6149, 0.4621, 0.6149, 0.4609, 0.6136, 0.4596, 0.6124, 0.4583, 0.6111, 0.4861, 0.6111, 0.4621, 0.6351, 0.4861, 0.6351, 0.4861, 0.6389, 0.4583, 0.6389, 0.4596, 0.6376, 0.4609, 0.6364, 0.5101, 0.6149, 0.4861, 0.6149, 0.4861, 0.6111, 0.5139, 0.6111, 0.4861, 0.6351, 0.5101, 0.6351, 0.5139, 0.6389, 0.4861, 0.6389, 0.5101, 0.1351, 0.5101, 0.1149, 0.5139, 0.1111, 0.5139, 0.1389, 0.4861, 0.1149, 0.4621, 0.1149, 0.4609, 0.1136, 0.4596, 0.1124, 0.4583, 0.1111, 0.4861, 0.1111, 0.4621, 0.1351, 0.4861, 0.1351, 0.4861, 0.1389, 0.4583, 0.1389, 0.4596, 0.1376, 0.4609, 0.1364, 0.5101, 0.1149, 0.4861, 0.1149, 0.4861, 0.1111, 0.5139, 0.1111, 0.4861, 0.1351, 0.5101, 0.1351, 0.5139, 0.1389, 0.4861, 0.1389, 0.5101, 0.1149, 0.5101, 0.1351, 0.5101, 0.6149, 0.5101, 0.6351, 0.5101, 0.1351, 0.4861, 0.1351, 0.4861, 0.6149, 0.5101, 0.6149, 0.4861, 0.1351, 0.4621, 0.1351, 0.4621, 0.295, 0.4621, 0.455, 0.4621, 0.6149, 0.4861, 0.6149, 0.4306, 0.1296, 0.4398, 0.1296, 0.4398, 0.1389, 0.4306, 0.1389, 0.4398, 0.1296, 0.4491, 0.1296, 0.4491, 0.1389, 0.4398, 0.1389, 0.4306, 0.1111, 0.4398, 0.1111, 0.4398, 0.1204, 0.4306, 0.1204, 0.4028, 0.6296, 0.4028, 0.1204, 0.412, 0.6296, 0.4398, 0.1111, 0.4491, 0.1111, 0.4491, 0.1204, 0.4398, 0.1204, 0.412, 0.6296, 0.412, 0.1204, 0.4213, 0.6296, 0.4491, 0.1111, 0.4583, 0.1111, 0.4583, 0.1204, 0.4491, 0.1204, 0.4213, 0.6296, 0.412, 0.1204, 0.4213, 0.1204, 0.4028, 0.1296, 0.412, 0.1296, 0.412, 0.1389, 0.4028, 0.1389, 0.412, 0.1296, 0.4213, 0.1296, 0.4213, 0.1389, 0.412, 0.1389, 0.4028, 0.1111, 0.412, 0.1111, 0.412, 0.1204, 0.4028, 0.1204, 0.4213, 0.6296, 0.4306, 0.1204, 0.4306, 0.6296, 0.412, 0.1111, 0.4213, 0.1111, 0.4213, 0.1204, 0.412, 0.1204, 0.4306, 0.6296, 0.4398, 0.1204, 0.4398, 0.6296, 0.4213, 0.1111, 0.4306, 0.1111, 0.4306, 0.1204, 0.4213, 0.1204, 0.4398, 0.6296, 0.4491, 0.1204, 0.4491, 0.6296, 0.375, 0.1296, 0.3843, 0.1296, 0.3843, 0.1389, 0.375, 0.1389, 0.3843, 0.1296, 0.3935, 0.1296, 0.3935, 0.1389, 0.3843, 0.1389, 0.375, 0.1111, 0.3843, 0.1111, 0.3843, 0.1204, 0.375, 0.1204, 0.3843, 0.1111, 0.3935, 0.1111, 0.3935, 0.1204, 0.3843, 0.1204, 0.3935, 0.1111, 0.4028, 0.1111, 0.4028, 0.1204, 0.3935, 0.1204, 0.4306, 0.6296, 0.4398, 0.6296, 0.4398, 0.6389, 0.4306, 0.6389, 0.4398, 0.6296, 0.4491, 0.6296, 0.4491, 0.6389, 0.4398, 0.6389, 0.4306, 0.6111, 0.4398, 0.6111, 0.4398, 0.6204, 0.4306, 0.6204, 0.4491, 0.6204, 0.4398, 0.1296, 0.4398, 0.6204, 0.4398, 0.6111, 0.4491, 0.6111, 0.4491, 0.6204, 0.4398, 0.6204, 0.4398, 0.6204, 0.4306, 0.1296, 0.4306, 0.6204, 0.4491, 0.6111, 0.4583, 0.6111, 0.4583, 0.6204, 0.4491, 0.6204, 0.4306, 0.6204, 0.4213, 0.1296, 0.4213, 0.6204, 0.4028, 0.6296, 0.412, 0.6296, 0.412, 0.6389, 0.4028, 0.6389, 0.412, 0.6296, 0.4213, 0.6296, 0.4213, 0.6389, 0.412, 0.6389, 0.4028, 0.6111, 0.412, 0.6111, 0.412, 0.6204, 0.4028, 0.6204, 0.4213, 0.6204, 0.4213, 0.1296, 0.412, 0.1296, 0.412, 0.6111, 0.4213, 0.6111, 0.4213, 0.6204, 0.412, 0.6204, 0.412, 0.6204, 0.412, 0.1296, 0.4028, 0.1296, 0.4213, 0.6111, 0.4306, 0.6111, 0.4306, 0.6204, 0.4213, 0.6204, 0.4028, 0.6204, 0.4028, 0.1296, 0.3935, 0.1296, 0.375, 0.6296, 0.3843, 0.6296, 0.3843, 0.6389, 0.375, 0.6389, 0.3843, 0.6296, 0.3935, 0.6296, 0.3935, 0.6389, 0.3843, 0.6389, 0.375, 0.6111, 0.3843, 0.6111, 0.3843, 0.6204, 0.375, 0.6204, 0.375, 0.6204, 0.3843, 0.6204, 0.3843, 0.6296, 0.375, 0.6296, 0.3843, 0.6111, 0.3935, 0.6111, 0.3935, 0.6204, 0.3843, 0.6204, 0.3935, 0.6204, 0.3935, 0.1296, 0.3843, 0.1296, 0.3935, 0.6111, 0.4028, 0.6111, 0.4028, 0.6204, 0.3935, 0.6204, 0.3843, 0.6204, 0.3843, 0.1296, 0.375, 0.1296, 0.3935, 0.6296, 0.3935, 0.1204, 0.4028, 0.6296, 0.3843, 0.6296, 0.3843, 0.1204, 0.3935, 0.6296, 0.3843, 0.6204, 0.125, 0.6296, 0.3843, 0.6296, 0.4028, 0.6296, 0.3935, 0.1204, 0.4028, 0.1204, 0.412, 0.6296, 0.4028, 0.1204, 0.412, 0.1204, 0.4213, 0.6296, 0.4213, 0.1204, 0.4306, 0.1204, 0.4306, 0.6296, 0.4306, 0.1204, 0.4398, 0.1204, 0.4398, 0.6296, 0.4398, 0.1204, 0.4491, 0.1204, 0.4491, 0.6296, 0.4491, 0.1204, 0.4583, 0.1204, 0.4491, 0.1296, 0.4491, 0.6204, 0.4583, 0.1296, 0.4491, 0.6204, 0.4491, 0.1296, 0.4398, 0.1296, 0.4398, 0.6204, 0.4398, 0.1296, 0.4306, 0.1296, 0.4306, 0.6204, 0.4306, 0.1296, 0.4213, 0.1296, 0.412, 0.6204, 0.4213, 0.6204, 0.412, 0.1296, 0.4028, 0.6204, 0.412, 0.6204, 0.4028, 0.1296, 0.3935, 0.6204, 0.4028, 0.6204, 0.3935, 0.1296, 0.3843, 0.6204, 0.3935, 0.6204, 0.3843, 0.1296, 0.3935, 0.6296, 0.3843, 0.1204, 0.3935, 0.1204, 0.3843, 0.6296, 0.375, 0.1204, 0.3843, 0.1204, 0.3843, 0.6204, 0.125, 0.6204, 0.125, 0.6296, 0.4491, 0.6204, 0.4583, 0.6204, 0.4583, 0.1296])
me_cube_002.materials.append(mat_material_001)
me_cube_002.use_remesh_fix_poles = True
me_cube_002.use_remesh_preserve_attributes = False
me_cube_002.use_mirror_vertex_groups = False
me_cube_002.update()

# ---- objects
ob_cube = bpy.data.objects.new('Cube', me_cube_002)

# ---- transforms, parenting, visibility, modifiers, constraints
ob_cube.location = (0.0, 0.0, 1.5)
ob_cube.scale = (0.2488, 3.98, 1.493)
ob_cube.lineart.crease_threshold = 0.0

# ---- collection membership
col_collection.objects.link(ob_cube)

# ---- scene / render settings (as saved in the file)
scene.frame_start = 1; scene.frame_end = 250; scene.frame_set(1)
scene.render.engine = 'BLENDER_EEVEE_NEXT'
scene.cycles.use_denoising = False
scene.cycles.samples = 128
scene.cycles.sampling_pattern = 'TABULATED_SOBOL'
scene.cycles.use_adaptive_sampling = False
scene.cycles.use_light_tree = False
scene.view_settings.view_transform = 'Filmic'
bpy.context.view_layer.update()

# ---- added for rendering (the .blend has no active camera and no usable light): camera, sun
cam_auto = bpy.data.cameras.new('AutoCamera')
cam_auto.lens = 50.0
cam_auto.sensor_width = 36.0
cam_auto.clip_end = 1000.0
ob_auto_camera = bpy.data.objects.new('AutoCamera', cam_auto)
scene.collection.objects.link(ob_auto_camera)
ob_auto_camera.location = (7.91865, -9.50238, 7.83492)
ob_auto_camera.rotation_euler = (1.09748, -7.21219e-08, 0.694738)
scene.camera = ob_auto_camera
light_auto_sun = bpy.data.lights.new('AutoSun', 'SUN')
light_auto_sun.energy = 3.0
light_auto_sun.angle = 0.0523599
ob_auto_sun = bpy.data.objects.new('AutoSun', light_auto_sun)
scene.collection.objects.link(ob_auto_sun)
ob_auto_sun.rotation_euler = (0.872665, 0.174533, 0.523599)
bpy.context.view_layer.update()
